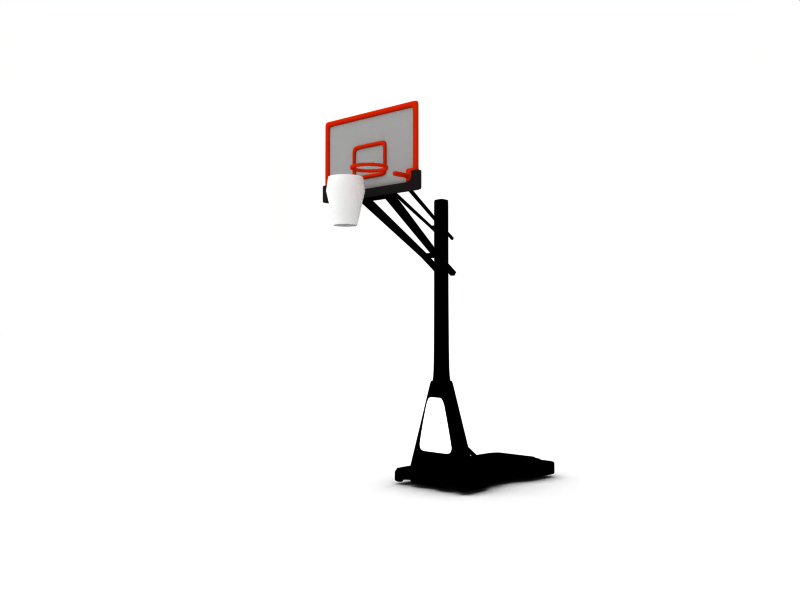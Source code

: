# Source: basket_ball_hoop_stand2.blend  (saved by Blender 2.78.0; exported with 4.5.12 LTS)
import bpy
from mathutils import Matrix  # noqa: F401  (used for matrix-valued properties, if any)

bpy.ops.wm.read_factory_settings(use_empty=True)
scene = bpy.context.scene
scene.name = 'modeling'

# ---- collections
col_collection_1 = bpy.data.collections.new('Collection 1'); scene.collection.children.link(col_collection_1)

# ---- materials (node trees are filled in below, after node groups)
mat_material_008 = bpy.data.materials.new('Material.008')
mat_material_008.alpha_threshold = 0.0
mat_material_008.diffuse_color = (0.0, 0.0, 0.0, 1.0)
mat_material_008.roughness = 0.5
mat_material_008.specular_intensity = 1.285
mat_material_008.line_color = (0.0, 0.0, 0.0, 1.0)
mat_material_010 = bpy.data.materials.new('Material.010')
mat_material_010.alpha_threshold = 0.0
mat_material_010.diffuse_color = (0.0, 0.0, 0.0, 1.0)
mat_material_010.roughness = 0.5
mat_material_010.specular_intensity = 1.023
mat_material_010.line_color = (0.0, 0.0, 0.0, 1.0)
mat_material_011 = bpy.data.materials.new('Material.011')
mat_material_011.alpha_threshold = 0.0
mat_material_011.diffuse_color = (1.0, 1.0, 1.0, 1.0)
mat_material_011.roughness = 0.5
mat_material_011.specular_intensity = 0.7562
mat_material_011.line_color = (0.0, 0.0, 0.0, 1.0)
mat_material_009 = bpy.data.materials.new('Material.009')
mat_material_009.alpha_threshold = 0.0
mat_material_009.roughness = 0.5
mat_material_009.specular_intensity = 0.0
mat_material_005 = bpy.data.materials.new('Material.005')
mat_material_005.alpha_threshold = 0.0
mat_material_005.roughness = 0.5
mat_material_005.line_color = (0.0, 0.0, 0.0, 1.0)
mat_material_014 = bpy.data.materials.new('Material.014')
mat_material_014.alpha_threshold = 0.0
mat_material_014.diffuse_color = (0.507, 0.507, 0.507, 1.0)
mat_material_014.roughness = 0.5
mat_material_014.specular_intensity = 2.0
mat_material_014.line_color = (0.0, 0.0, 0.0, 0.3522)
mat_oldbrass = bpy.data.materials.new('oldbrass')
mat_oldbrass.alpha_threshold = 0.0
mat_oldbrass.preview_render_type = 'SHADERBALL'
mat_oldbrass.diffuse_color = (0.6505, 0.1059, 0.0163, 1.0)
mat_oldbrass.specular_color = (0.8948, 0.8948, 0.787)
mat_oldbrass.roughness = 0.5
mat_oldbrass.specular_intensity = 0.7875
mat_oldbrass.line_color = (0.0, 0.0, 0.0, 1.0)
mat_material_002 = bpy.data.materials.new('Material.002')
mat_material_002.alpha_threshold = 0.0
mat_material_002.diffuse_color = (1.0, 1.0, 1.0, 1.0)
mat_material_002.roughness = 0.5
mat_material_002.line_color = (0.0, 0.0, 0.0, 1.0)
mat_material_012 = bpy.data.materials.new('Material.012')
mat_material_012.alpha_threshold = 0.0
mat_material_012.diffuse_color = (0.09153, 0.08319, 0.08319, 1.0)
mat_material_012.roughness = 0.5
mat_material_012.specular_intensity = 1.138
mat_material_012.line_color = (0.0, 0.0, 0.0, 1.0)

# ---- material node trees

# ---- world
world_world_001 = bpy.data.worlds.new('World.001'); scene.world = world_world_001
world_world_001.color = (1.0, 1.0, 1.0)
world_world_001.use_sun_shadow = False
world_world_001.sun_shadow_jitter_overblur = 0.0
world_world_001.cycles.sampling_method = 'NONE'
world_world_001.cycles.sample_map_resolution = 256
world_world_001.light_settings.distance = 5.0

# ---- cameras
cam_camera_003 = bpy.data.cameras.new('Camera.003')
cam_camera_003.passepartout_alpha = 0.4544
cam_camera_003.clip_end = 100.0
cam_camera_003.lens = 35.0
cam_camera_003.sensor_width = 32.0
cam_camera_003.sensor_height = 18.0
cam_camera_003.show_safe_areas = True
cam_camera_003.dof.focus_distance = 0.0
cam_camera_003.dof.aperture_fstop = 128.0

# ---- lights
light_lamp_003 = bpy.data.lights.new('Lamp.003', 'SUN')
light_lamp_003.transmission_factor = 0.0
light_lamp_003.angle = 1.571
light_lamp_003.energy = 1.0
light_lamp_003.shadow_buffer_clip_start = 0.5
light_lamp_003.shadow_soft_size = 1.0
light_lamp_003.shadow_cascade_max_distance = 1000.0
light_lamp_003.cycles.use_multiple_importance_sampling = False
light_lamp_001 = bpy.data.lights.new('Lamp.001', 'SUN')
light_lamp_001.transmission_factor = 0.0
light_lamp_001.angle = 1.571
light_lamp_001.energy = 0.5
light_lamp_001.shadow_buffer_clip_start = 0.5
light_lamp_001.shadow_soft_size = 1.0
light_lamp_001.shadow_cascade_max_distance = 1000.0
light_lamp_001.cycles.use_multiple_importance_sampling = False

# ---- meshes
me_cube_032 = bpy.data.meshes.new('Cube.032')
me_cube_032.from_pydata([(1.0, 1.0, -1.0), (1.0, -1.0, -1.0), (-1.0, -1.0, -1.0), (-1.0, 1.0, -1.0), (1.0, 1.0, 1.605), (1.0, -1.0, 1.605), (-1.0, -1.0, 1.605), (-1.0, 1.0, 1.605), (1.0, -1.0, -0.95), (1.0, 1.0, -0.95), (-1.0, -1.0, -0.95), (-1.0, 1.0, -0.95), (1.0, -1.0, 1.498), (1.0, 1.0, 1.498), (-1.0, -1.0, 1.498), (-1.0, 1.0, 1.498)], [], [(0, 1, 2, 3), (4, 7, 6, 5), (0, 9, 8, 1), (1, 8, 10, 2), (2, 10, 11, 3), (9, 0, 3, 11), (9, 13, 12, 8), (13, 4, 5, 12), (8, 12, 14, 10), (12, 5, 6, 14), (10, 14, 15, 11), (14, 6, 7, 15), (4, 13, 15, 7), (13, 9, 11, 15)])
me_cube_032.materials.append(mat_material_008)
me_cube_032.use_remesh_preserve_volume = False
me_cube_032.use_remesh_preserve_attributes = False
me_cube_032.use_mirror_vertex_groups = False
me_cube_032.update()
me_cube_030 = bpy.data.meshes.new('Cube.030')
me_cube_030.from_pydata([(-12.66, 1.0, -1.926), (-12.66, -1.0, -1.926), (-15.07, -1.543, -1.926), (-15.07, 1.543, -1.926), (-21.24, 1.0, 0.9389), (-21.24, -1.0, 0.9389), (-26.36, -1.0, 0.9389), (-26.36, 1.0, 0.9389), (-0.08916, 1.0, -1.926), (-0.08916, -1.0, -1.926), (-2.603, -1.0, -1.926), (-2.603, 1.0, -1.926), (11.27, 1.0, 0.9389), (11.27, -1.0, 0.9389), (5.905, -1.0, 0.9389), (5.905, 1.0, 0.9389), (-21.24, -1.0, 0.8589), (-21.24, 1.0, 0.8589), (-26.36, -1.0, 0.8589), (-26.36, 1.0, 0.8589), (11.27, -1.0, 0.8587), (11.27, 1.0, 0.8587), (5.905, -1.0, 0.8587), (5.905, 1.0, 0.8587), (0.9071, -1.0, -1.44), (0.9071, 1.0, -1.44), (-1.624, -1.0, -1.44), (-1.624, 1.0, -1.44), (-13.61, -1.0, -1.44), (-13.61, 1.0, -1.44), (-16.02, -1.543, -1.44), (-16.02, 1.543, -1.44), (0.8974, -1.0, -1.402), (0.8974, 1.0, -1.402), (-1.609, -1.0, -1.402), (-1.609, 1.0, -1.402), (-13.67, -1.0, -1.403), (-13.67, 1.0, -1.403), (-16.06, -1.543, -1.403), (-16.06, 1.543, -1.403)], [], [(0, 1, 2, 3), (4, 7, 6, 5), (8, 9, 10, 11), (12, 15, 14, 13), (16, 5, 6, 18), (18, 6, 7, 19), (4, 17, 19, 7), (21, 12, 13, 20), (20, 13, 14, 22), (12, 21, 23, 15), (4, 15, 23, 17), (16, 17, 23, 22), (5, 16, 22, 14), (4, 5, 14, 15), (8, 25, 24, 9), (9, 24, 26, 10), (10, 26, 27, 11), (25, 8, 11, 27), (0, 29, 28, 1), (1, 28, 30, 2), (2, 30, 31, 3), (29, 0, 3, 31), (25, 33, 32, 24), (33, 21, 20, 32), (24, 32, 34, 26), (32, 20, 22, 34), (34, 22, 23, 35), (21, 33, 35, 23), (33, 25, 27, 35), (37, 17, 16, 36), (28, 36, 38, 30), (36, 16, 18, 38), (30, 38, 39, 31), (38, 18, 19, 39), (17, 37, 39, 19), (37, 29, 31, 39), (27, 29, 37, 35), (34, 35, 37, 36), (26, 28, 29, 27), (26, 34, 36, 28)])
me_cube_030.materials.append(mat_material_008)
me_cube_030.use_remesh_preserve_volume = False
me_cube_030.use_remesh_preserve_attributes = False
me_cube_030.use_mirror_vertex_groups = False
me_cube_030.update()
me_cube_029 = bpy.data.meshes.new('Cube.029')
me_cube_029.from_pydata([(1.0, 1.0, -1.0), (1.0, -1.0, -1.0), (-1.0, -1.0, -1.0), (-1.0, 1.0, -1.0), (1.0, 1.0, 1.0), (1.0, -1.0, 1.0), (-1.0, -1.0, 1.0), (-1.0, 1.0, 1.0)], [], [(0, 1, 2, 3), (4, 7, 6, 5), (0, 4, 5, 1), (1, 5, 6, 2), (2, 6, 7, 3), (4, 0, 3, 7)])
me_cube_029.use_remesh_preserve_volume = False
me_cube_029.use_remesh_preserve_attributes = False
me_cube_029.use_mirror_vertex_groups = False
me_cube_029.update()
me_cube_026 = bpy.data.meshes.new('Cube.026')
me_cube_026.from_pydata([(1.0, 1.0, -1.0), (1.0, -1.0, -1.0), (-1.0, -1.0, -1.0), (-1.0, 1.0, -1.0), (1.0, 1.0, 1.0), (1.0, -1.0, 1.0), (-1.0, -1.0, 1.0), (-1.0, 1.0, 1.0)], [], [(0, 1, 2, 3), (4, 7, 6, 5), (0, 4, 5, 1), (1, 5, 6, 2), (2, 6, 7, 3), (4, 0, 3, 7)])
me_cube_026.use_remesh_preserve_volume = False
me_cube_026.use_remesh_preserve_attributes = False
me_cube_026.use_mirror_vertex_groups = False
me_cube_026.update()
me_cube_024 = bpy.data.meshes.new('Cube.024')
me_cube_024.from_pydata([(-0.9497, 1.0, -1.959), (-0.9497, -1.0, -1.959), (-3.776, -1.0, -1.959), (-3.776, 1.0, -1.959), (4.88, 1.0, 1.0), (4.88, -1.0, 1.0), (-0.4199, -1.0, 1.0), (-0.4199, 1.0, 1.0), (-9.419, 1.0, -1.959), (-9.419, -1.0, -1.959), (-12.16, -1.0, -1.959), (-12.16, 1.0, -1.959), (-12.81, 1.0, 1.0), (-12.81, -1.0, 1.0), (-17.93, -1.0, 1.0), (-17.93, 1.0, 1.0), (4.88, -1.0, 0.77), (4.88, 1.0, 0.77), (-0.4199, -1.0, 0.77), (-0.4199, 1.0, 0.77), (-12.81, -1.0, 0.769), (-12.81, 1.0, 0.769), (-17.93, -1.0, 0.769), (-17.93, 1.0, 0.769), (-0.9341, -1.0, -1.279), (-0.9341, -1.0, -1.213), (-0.9341, 1.0, -1.279), (-0.9341, 1.0, -1.213), (-3.769, -1.0, -1.279), (-3.769, -1.0, -1.213), (-3.769, 1.0, -1.279), (-3.769, 1.0, -1.213), (-9.427, -1.0, -1.214), (-9.427, -1.0, -1.279), (-9.427, 1.0, -1.214), (-9.427, 1.0, -1.279), (-12.18, -1.0, -1.214), (-12.18, -1.0, -1.279), (-12.18, 1.0, -1.214), (-12.18, 1.0, -1.279), (-8.292, 1.0, 0.769), (-8.292, -1.0, 0.769), (-8.292, 1.0, 1.0), (-8.292, -1.0, 1.0), (-4.939, -1.0, 0.77), (-4.939, 1.0, 0.77), (-4.939, 1.0, 1.0), (-4.939, -1.0, 1.0), (-0.9524, -1.0, -1.476), (-0.9524, 1.0, -1.476), (-3.778, -1.0, -1.476), (-3.778, 1.0, -1.476), (-9.413, -1.0, -1.479), (-9.413, 1.0, -1.479), (-12.15, -1.0, -1.479), (-12.15, 1.0, -1.479)], [], [(0, 1, 2, 3), (4, 7, 6, 5), (8, 9, 10, 11), (12, 15, 14, 13), (17, 4, 5, 16), (16, 5, 6, 18), (4, 17, 19, 7), (20, 13, 14, 22), (22, 14, 15, 23), (12, 21, 23, 15), (26, 27, 25, 24), (27, 17, 16, 25), (24, 25, 29, 28), (25, 16, 18, 29), (29, 18, 19, 31), (17, 27, 31, 19), (27, 26, 30, 31), (34, 21, 20, 32), (33, 32, 36, 37), (32, 20, 22, 36), (37, 36, 38, 39), (36, 22, 23, 38), (21, 34, 38, 23), (34, 35, 39, 38), (20, 21, 40, 41), (21, 12, 42, 40), (13, 20, 41, 43), (19, 18, 44, 45), (7, 19, 45, 46), (18, 6, 47, 44), (12, 13, 43, 42), (6, 7, 46, 47), (40, 42, 46, 45), (40, 45, 44, 41), (41, 44, 47, 43), (30, 35, 34, 31), (29, 31, 34, 32), (28, 29, 32, 33), (28, 33, 35, 30), (0, 49, 48, 1), (49, 26, 24, 48), (1, 48, 50, 2), (48, 24, 28, 50), (2, 50, 51, 3), (50, 28, 30, 51), (26, 49, 51, 30), (49, 0, 3, 51), (8, 53, 52, 9), (53, 35, 33, 52), (9, 52, 54, 10), (52, 33, 37, 54), (10, 54, 55, 11), (54, 37, 39, 55), (35, 53, 55, 39), (53, 8, 11, 55)])
me_cube_024.materials.append(mat_material_008)
me_cube_024.use_remesh_preserve_volume = False
me_cube_024.use_remesh_preserve_attributes = False
me_cube_024.use_mirror_vertex_groups = False
me_cube_024.update()
me_cube_011 = bpy.data.meshes.new('Cube.011')
me_cube_011.from_pydata([(2.618, 0.8034, -2.119), (2.618, -0.8034, -2.119), (-2.51, -0.8034, -2.119), (-2.51, 0.8034, -2.119), (0.6185, 0.8034, -0.3813), (0.6185, -0.8034, -0.3813), (-0.5109, -0.8034, -0.3813), (-0.5109, 0.8034, -0.3813), (2.16, -0.8034, -2.119), (-2.053, -0.8034, -2.119), (2.16, 0.8034, -2.119), (-2.053, 0.8034, -2.119), (0.5177, -0.8034, -0.3813), (-0.4101, -0.8034, -0.3813), (0.5177, 0.8034, -0.3813), (-0.4101, 0.8034, -0.3813), (-0.3204, -0.558, -0.3813), (-0.3204, 0.558, -0.3813), (0.428, -0.558, -0.3813), (0.428, 0.558, -0.3813), (0.428, -0.558, 3.127), (-0.3204, -0.558, 3.127), (-0.3204, 0.558, 3.127), (0.428, 0.558, 3.127), (1.259, -0.8034, -2.119), (-1.152, -0.8034, -2.119), (1.259, 0.8034, -2.119), (-1.152, 0.8034, -2.119), (0.3193, -0.8034, -0.3813), (-0.2117, -0.8034, -0.3813), (0.3193, 0.8034, -0.3813), (-0.2117, 0.8034, -0.3813), (-0.1604, 0.558, -0.3813), (0.268, 0.558, -0.3813), (-0.1604, -0.558, -0.3813), (0.268, -0.558, -0.3813), (0.268, -0.558, 3.127), (-0.1604, -0.558, 3.127), (-0.1604, 0.558, 3.127), (0.268, 0.558, 3.127), (2.618, 0.4572, -2.119), (2.618, -0.4572, -2.119), (-2.51, -0.4572, -2.119), (-2.51, 0.4572, -2.119), (0.6185, 0.4572, -0.3813), (0.6185, -0.4572, -0.3813), (-0.5109, -0.4572, -0.3813), (-0.5109, 0.4572, -0.3813), (2.16, -0.4572, -2.119), (2.16, 0.4572, -2.119), (-2.053, -0.4572, -2.119), (-2.053, 0.4572, -2.119), (0.5177, -0.4572, -0.3813), (0.5177, 0.4572, -0.3813), (-0.4101, -0.4572, -0.3813), (-0.4101, 0.4572, -0.3813), (-0.3204, -0.3176, -0.3813), (-0.3204, 0.3176, -0.3813), (0.428, -0.3176, -0.3813), (0.428, 0.3176, -0.3813), (0.428, -0.3176, 3.127), (0.428, 0.3176, 3.127), (-0.3204, -0.3176, 3.127), (-0.3204, 0.3176, 3.127), (1.259, -0.4572, -2.119), (1.259, 0.4572, -2.119), (-1.152, 0.4572, -2.119), (-1.152, -0.4572, -2.119), (0.268, -0.3176, 3.127), (0.268, 0.3176, 3.127), (-0.1604, -0.3176, 3.127), (-0.1604, 0.3176, 3.127), (0.6684, -0.8034, -0.4247), (0.6684, 0.8034, -0.4247), (-0.5608, -0.8034, -0.4247), (-0.5608, 0.8034, -0.4247), (0.5588, -0.8034, -0.4247), (-0.4512, -0.8034, -0.4247), (0.5588, 0.8034, -0.4247), (-0.4512, 0.8034, -0.4247), (0.3428, -0.8034, -0.4247), (-0.2352, -0.8034, -0.4247), (0.3428, 0.8034, -0.4247), (-0.2352, 0.8034, -0.4247), (0.6684, 0.4572, -0.4247), (0.6684, -0.4572, -0.4247), (-0.5608, -0.4572, -0.4247), (-0.5608, 0.4572, -0.4247), (2.481, -0.8034, -2.0), (2.481, 0.8034, -2.0), (-2.373, -0.8034, -2.0), (-2.373, 0.8034, -2.0), (2.048, -0.8034, -2.0), (-1.94, -0.8034, -2.0), (2.048, 0.8034, -2.0), (-1.94, 0.8034, -2.0), (1.195, -0.8034, -2.0), (-1.087, -0.8034, -2.0), (1.195, 0.8034, -2.0), (-1.087, 0.8034, -2.0), (2.481, 0.4572, -2.0), (2.481, -0.4572, -2.0), (-2.373, -0.4572, -2.0), (-2.373, 0.4572, -2.0), (0.428, -0.558, 3.056), (-0.3204, -0.558, 3.056), (-0.3204, 0.558, 3.056), (0.428, 0.558, 3.056), (-0.1604, -0.558, 3.056), (0.268, -0.558, 3.056), (0.268, 0.558, 3.056), (-0.1604, 0.558, 3.056), (0.428, -0.3176, 3.056), (0.428, 0.3176, 3.056), (-0.3204, 0.3176, 3.056), (-0.3204, -0.3176, 3.056), (-1.94, -1.1, -2.0), (-1.087, -1.1, -2.0), (1.195, -1.1, -2.0), (2.048, -1.1, -2.0), (-0.4512, -1.1, -0.4247), (0.5588, -1.1, -0.4247), (-0.2352, -1.1, -0.4247), (0.3428, -1.1, -0.4247)], [], [(14, 30, 33, 19), (30, 31, 32, 33), (31, 15, 17, 32), (13, 29, 34, 16), (29, 28, 35, 34), (28, 12, 18, 35), (0, 40, 49, 10), (40, 41, 48, 49), (41, 1, 8, 48), (2, 42, 50, 9), (42, 43, 51, 50), (43, 3, 11, 51), (14, 53, 44, 4), (53, 52, 45, 44), (52, 12, 5, 45), (7, 47, 55, 15), (47, 46, 54, 55), (46, 6, 13, 54), (15, 55, 57, 17), (55, 54, 56, 57), (54, 13, 16, 56), (12, 52, 58, 18), (52, 53, 59, 58), (53, 14, 19, 59), (24, 64, 48, 8), (64, 65, 49, 48), (65, 26, 10, 49), (25, 67, 64, 24), (67, 66, 65, 64), (66, 27, 26, 65), (9, 50, 67, 25), (50, 51, 66, 67), (51, 11, 27, 66), (39, 69, 61, 23), (69, 68, 60, 61), (68, 36, 20, 60), (38, 71, 69, 39), (71, 70, 68, 69), (70, 37, 36, 68), (22, 63, 71, 38), (63, 62, 70, 71), (62, 21, 37, 70), (12, 76, 72, 5), (6, 74, 77, 13), (78, 14, 4, 73), (75, 7, 15, 79), (28, 80, 76, 12), (29, 81, 80, 28), (13, 77, 81, 29), (82, 30, 14, 78), (83, 31, 30, 82), (79, 15, 31, 83), (44, 84, 73, 4), (45, 85, 84, 44), (5, 72, 85, 45), (46, 86, 74, 6), (47, 87, 86, 46), (7, 75, 87, 47), (76, 92, 88, 72), (92, 8, 1, 88), (74, 90, 93, 77), (90, 2, 9, 93), (89, 0, 10, 94), (94, 78, 73, 89), (3, 91, 95, 11), (91, 75, 79, 95), (96, 24, 8, 92), (97, 25, 24, 96), (93, 9, 25, 97), (26, 98, 94, 10), (98, 82, 78, 94), (27, 99, 98, 26), (99, 83, 82, 98), (11, 95, 99, 27), (95, 79, 83, 99), (84, 100, 89, 73), (0, 89, 100, 40), (85, 101, 100, 84), (101, 41, 40, 100), (72, 88, 101, 85), (88, 1, 41, 101), (86, 102, 90, 74), (102, 42, 2, 90), (87, 103, 102, 86), (103, 43, 42, 102), (75, 91, 103, 87), (91, 3, 43, 103), (34, 108, 105, 16), (108, 37, 21, 105), (35, 109, 108, 34), (109, 36, 37, 108), (18, 104, 109, 35), (104, 20, 36, 109), (33, 110, 107, 19), (110, 39, 23, 107), (32, 111, 110, 33), (111, 38, 39, 110), (17, 106, 111, 32), (106, 22, 38, 111), (58, 112, 104, 18), (112, 60, 20, 104), (59, 113, 112, 58), (113, 61, 60, 112), (19, 107, 113, 59), (107, 23, 61, 113), (57, 114, 106, 17), (114, 63, 22, 106), (56, 115, 114, 57), (115, 62, 63, 114), (16, 105, 115, 56), (105, 21, 62, 115), (93, 97, 117, 116), (97, 96, 118, 117), (96, 92, 119, 118), (77, 93, 116, 120), (92, 76, 121, 119), (81, 77, 120, 122), (80, 81, 122, 123), (76, 80, 123, 121), (120, 116, 117, 122), (122, 117, 118, 123), (123, 118, 119, 121)])
me_cube_011.polygons.foreach_set('material_index', [0, 0, 0, 0, 0, 0, 0, 0, 0, 0, 0, 0, 0, 0, 0, 0, 0, 0, 0, 0, 0, 0, 0, 0, 0, 0, 0, 0, 0, 0, 0, 0, 0, 0, 0, 0, 0, 0, 0, 0, 0, 0, 0, 0, 0, 0, 0, 0, 0, 0, 0, 0, 0, 0, 0, 0, 0, 0, 0, 0, 0, 0, 0, 0, 0, 0, 0, 0, 0, 0, 0, 0, 0, 0, 0, 0, 0, 0, 0, 0, 0, 0, 0, 0, 0, 0, 0, 0, 0, 0, 0, 0, 0, 0, 0, 0, 0, 0, 0, 0, 0, 0, 0, 0, 0, 0, 0, 0, 0, 0, 0, 0, 0, 0, 0, 0, 0, 0, 0, 1, 1, 1])
me_cube_011.materials.append(mat_material_010)
me_cube_011.materials.append(mat_material_011)
me_cube_011.use_remesh_preserve_volume = False
me_cube_011.use_remesh_preserve_attributes = False
me_cube_011.use_mirror_vertex_groups = False
me_cube_011.update()
me_cylinder = bpy.data.meshes.new('Cylinder')
me_cylinder.from_pydata([(0.7916, 0.7916, 0.2196), (0.9309, 0.622, 0.2196), (1.034, 0.4284, 0.2196), (1.098, 0.2184, 0.2196), (1.12, 5.568e-08, 0.2196), (1.098, -0.2184, 0.2196), (1.034, -0.4284, 0.2196), (0.9309, -0.622, 0.2196), (0.7916, -0.7916, 0.2196), (0.622, -0.9309, 0.2196), (0.4284, -1.034, 0.2196), (0.2184, -1.098, 0.2196), (-4.088e-07, -1.12, 0.2196), (-0.2184, -1.098, 0.2196), (-0.4284, -1.034, 0.2196), (-0.622, -0.9309, 0.2196), (-0.7916, -0.7916, 0.2196), (-0.9309, -0.622, 0.2196), (-1.034, -0.4284, 0.2196), (-1.098, -0.2184, 0.2196), (-1.12, 1.052e-06, 0.2196), (-1.098, 0.2184, 0.2196), (-1.034, 0.4284, 0.2196), (-0.9309, 0.622, 0.2196), (-0.7916, 0.7916, 0.2196), (-0.622, 0.9309, 0.2196), (-0.4284, 1.034, 0.2196), (-0.2184, 1.098, 0.2196), (1.753e-06, 1.12, 0.2196), (0.2184, 1.098, 0.2196), (0.4284, 1.034, 0.2196), (0.622, 0.9309, 0.2196), (0.7071, 0.7071, 1.0), (0.8315, 0.5556, 1.0), (0.9239, 0.3827, 1.0), (0.9808, 0.1951, 1.0), (1.0, -2.245e-06, 1.0), (0.9808, -0.1951, 1.0), (0.9239, -0.3827, 1.0), (0.8315, -0.5556, 1.0), (0.7071, -0.7071, 1.0), (0.5556, -0.8315, 1.0), (0.3827, -0.9239, 1.0), (0.1951, -0.9808, 1.0), (9.298e-07, -1.0, 1.0), (-0.1951, -0.9808, 1.0), (-0.3827, -0.9239, 1.0), (-0.5556, -0.8315, 1.0), (-0.7071, -0.7071, 1.0), (-0.8315, -0.5556, 1.0), (-0.9239, -0.3827, 1.0), (-0.9808, -0.1951, 1.0), (-1.0, -4.105e-06, 1.0), (-0.9808, 0.1951, 1.0), (-0.9239, 0.3827, 1.0), (-0.8315, 0.5556, 1.0), (-0.7071, 0.7071, 1.0), (-0.5556, 0.8315, 1.0), (-0.3827, 0.9239, 1.0), (-0.1951, 0.9808, 1.0), (-7.28e-06, 1.0, 1.0), (0.1951, 0.9808, 1.0), (0.3827, 0.9239, 1.0), (0.5556, 0.8315, 1.0), (0.5704, 0.5704, -1.13), (0.6707, 0.4481, -1.13), (0.7452, 0.3087, -1.13), (0.7911, 0.1574, -1.13), (0.8066, 1.184e-07, -1.13), (0.7911, -0.1574, -1.13), (0.7452, -0.3087, -1.13), (0.6707, -0.4481, -1.13), (0.5704, -0.5704, -1.13), (0.4481, -0.6707, -1.13), (0.3087, -0.7452, -1.13), (0.1574, -0.7911, -1.13), (-2.1e-07, -0.8066, -1.13), (-0.1574, -0.7911, -1.13), (-0.3087, -0.7452, -1.13), (-0.4481, -0.6707, -1.13), (-0.5704, -0.5704, -1.13), (-0.6707, -0.4481, -1.13), (-0.7452, -0.3087, -1.13), (-0.7911, -0.1574, -1.13), (-0.8066, 8.364e-07, -1.13), (-0.7911, 0.1574, -1.13), (-0.7452, 0.3087, -1.13), (-0.6707, 0.4481, -1.13), (-0.5704, 0.5704, -1.13), (-0.4481, 0.6707, -1.13), (-0.3087, 0.7452, -1.13), (-0.1574, 0.7911, -1.13), (1.348e-06, 0.8066, -1.13), (0.1574, 0.7911, -1.13), (0.3087, 0.7452, -1.13), (0.4481, 0.6707, -1.13), (0.4714, 0.4714, -1.748), (0.5543, 0.3704, -1.748), (0.6159, 0.2551, -1.748), (0.6538, 0.1301, -1.748), (0.6667, 1.304e-07, -1.748), (0.6538, -0.1301, -1.748), (0.6159, -0.2551, -1.748), (0.5543, -0.3704, -1.748), (0.4714, -0.4714, -1.748), (0.3704, -0.5543, -1.748), (0.2551, -0.6159, -1.748), (0.1301, -0.6538, -1.748), (-1.219e-07, -0.6667, -1.748), (-0.1301, -0.6538, -1.748), (-0.2551, -0.6159, -1.748), (-0.3704, -0.5543, -1.748), (-0.4714, -0.4714, -1.748), (-0.5543, -0.3704, -1.748), (-0.6159, -0.2551, -1.748), (-0.6538, -0.1301, -1.748), (-0.6667, 7.238e-07, -1.748), (-0.6538, 0.1301, -1.748), (-0.6159, 0.2551, -1.748), (-0.5543, 0.3704, -1.748), (-0.4714, 0.4714, -1.748), (-0.3704, 0.5543, -1.748), (-0.2551, 0.6159, -1.748), (-0.1301, 0.6538, -1.748), (1.166e-06, 0.6667, -1.748), (0.1301, 0.6538, -1.748), (0.2551, 0.6159, -1.748), (0.3704, 0.5543, -1.748)], [], [(0, 32, 33, 1), (1, 33, 34, 2), (2, 34, 35, 3), (3, 35, 36, 4), (4, 36, 37, 5), (5, 37, 38, 6), (6, 38, 39, 7), (7, 39, 40, 8), (8, 40, 41, 9), (9, 41, 42, 10), (10, 42, 43, 11), (11, 43, 44, 12), (12, 44, 45, 13), (13, 45, 46, 14), (14, 46, 47, 15), (15, 47, 48, 16), (16, 48, 49, 17), (17, 49, 50, 18), (18, 50, 51, 19), (19, 51, 52, 20), (20, 52, 53, 21), (21, 53, 54, 22), (22, 54, 55, 23), (23, 55, 56, 24), (24, 56, 57, 25), (25, 57, 58, 26), (26, 58, 59, 27), (27, 59, 60, 28), (28, 60, 61, 29), (29, 61, 62, 30), (30, 62, 63, 31), (32, 0, 31, 63), (0, 1, 65, 64), (1, 2, 66, 65), (2, 3, 67, 66), (3, 4, 68, 67), (4, 5, 69, 68), (5, 6, 70, 69), (6, 7, 71, 70), (7, 8, 72, 71), (8, 9, 73, 72), (9, 10, 74, 73), (10, 11, 75, 74), (11, 12, 76, 75), (12, 13, 77, 76), (13, 14, 78, 77), (14, 15, 79, 78), (15, 16, 80, 79), (16, 17, 81, 80), (17, 18, 82, 81), (18, 19, 83, 82), (19, 20, 84, 83), (20, 21, 85, 84), (21, 22, 86, 85), (22, 23, 87, 86), (23, 24, 88, 87), (24, 25, 89, 88), (25, 26, 90, 89), (26, 27, 91, 90), (27, 28, 92, 91), (28, 29, 93, 92), (29, 30, 94, 93), (30, 31, 95, 94), (31, 0, 64, 95), (64, 65, 97, 96), (65, 66, 98, 97), (66, 67, 99, 98), (67, 68, 100, 99), (68, 69, 101, 100), (69, 70, 102, 101), (70, 71, 103, 102), (71, 72, 104, 103), (72, 73, 105, 104), (73, 74, 106, 105), (74, 75, 107, 106), (75, 76, 108, 107), (76, 77, 109, 108), (77, 78, 110, 109), (78, 79, 111, 110), (79, 80, 112, 111), (80, 81, 113, 112), (81, 82, 114, 113), (82, 83, 115, 114), (83, 84, 116, 115), (84, 85, 117, 116), (85, 86, 118, 117), (86, 87, 119, 118), (87, 88, 120, 119), (88, 89, 121, 120), (89, 90, 122, 121), (90, 91, 123, 122), (91, 92, 124, 123), (92, 93, 125, 124), (93, 94, 126, 125), (94, 95, 127, 126), (95, 64, 96, 127)])
me_cylinder.polygons.foreach_set('use_smooth', [True] * 96)
_uv = me_cylinder.uv_layers.new(name='UVMap')
_uv.uv.foreach_set('vector', [0.2772, 0.3613, 0.2541, 0.4815, 0.2209, 0.4741, 0.2471, 0.3551, 0.2471, 0.3551, 0.2209, 0.4741, 0.1882, 0.4662, 0.217, 0.348, 0.217, 0.348, 0.1882, 0.4662, 0.1559, 0.4577, 0.1869, 0.3402, 0.1869, 0.3402, 0.1559, 0.4577, 0.1241, 0.4488, 0.1567, 0.3316, 0.1567, 0.3316, 0.1241, 0.4488, 0.09266, 0.4397, 0.1262, 0.3222, 0.1262, 0.3222, 0.09266, 0.4397, 0.06152, 0.4305, 0.09544, 0.3122, 0.09544, 0.3122, 0.06152, 0.4305, 0.03061, 0.4216, 0.0641, 0.3014, 0.0641, 0.3014, 0.03061, 0.4216, 7.072e-05, 0.4132, 0.03185, 0.2898, 0.9735, 0.2971, 0.9999, 0.4137, 0.9708, 0.4207, 0.9433, 0.3076, 0.9433, 0.3076, 0.9708, 0.4207, 0.9418, 0.4282, 0.9139, 0.3174, 0.9139, 0.3174, 0.9418, 0.4282, 0.9128, 0.4358, 0.885, 0.3265, 0.885, 0.3265, 0.9128, 0.4358, 0.8838, 0.4433, 0.8566, 0.335, 0.8566, 0.335, 0.8838, 0.4433, 0.8546, 0.4506, 0.8283, 0.3424, 0.8283, 0.3424, 0.8546, 0.4506, 0.8252, 0.4576, 0.8001, 0.3493, 0.8001, 0.3493, 0.8252, 0.4576, 0.7956, 0.4642, 0.772, 0.3556, 0.772, 0.3556, 0.7956, 0.4642, 0.7658, 0.4704, 0.744, 0.3613, 0.744, 0.3613, 0.7658, 0.4704, 0.7357, 0.4761, 0.7158, 0.3665, 0.7158, 0.3665, 0.7357, 0.4761, 0.7054, 0.4813, 0.6876, 0.371, 0.6876, 0.371, 0.7054, 0.4813, 0.6748, 0.4859, 0.6593, 0.3749, 0.6593, 0.3749, 0.6748, 0.4859, 0.644, 0.4899, 0.6308, 0.3781, 0.6308, 0.3781, 0.644, 0.4899, 0.613, 0.4933, 0.6021, 0.3807, 0.6021, 0.3807, 0.613, 0.4933, 0.5817, 0.496, 0.5733, 0.3827, 0.5733, 0.3827, 0.5817, 0.496, 0.5502, 0.4981, 0.5444, 0.3839, 0.5444, 0.3839, 0.5502, 0.4981, 0.5184, 0.4995, 0.5152, 0.3845, 0.5152, 0.3845, 0.5184, 0.4995, 0.4863, 0.5003, 0.4859, 0.3844, 0.4859, 0.3844, 0.4863, 0.5003, 0.454, 0.5003, 0.4564, 0.3835, 0.4564, 0.3835, 0.454, 0.5003, 0.4214, 0.4995, 0.4268, 0.3819, 0.4268, 0.3819, 0.4214, 0.4995, 0.3885, 0.498, 0.397, 0.3795, 0.397, 0.3795, 0.3885, 0.498, 0.3552, 0.4956, 0.3671, 0.3763, 0.3671, 0.3763, 0.3552, 0.4956, 0.3217, 0.4924, 0.3371, 0.3722, 0.3371, 0.3722, 0.3217, 0.4924, 0.2877, 0.4882, 0.3071, 0.3672, 0.2541, 0.4815, 0.2772, 0.3613, 0.3071, 0.3672, 0.2877, 0.4882, 0.2772, 0.3613, 0.2471, 0.3551, 0.2938, 0.1547, 0.3185, 0.1608, 0.2471, 0.3551, 0.217, 0.348, 0.2693, 0.148, 0.2938, 0.1547, 0.217, 0.348, 0.1869, 0.3402, 0.245, 0.1407, 0.2693, 0.148, 0.1869, 0.3402, 0.1567, 0.3316, 0.2209, 0.1327, 0.245, 0.1407, 0.1567, 0.3316, 0.1262, 0.3222, 0.1969, 0.1239, 0.2209, 0.1327, 0.1262, 0.3222, 0.09544, 0.3122, 0.1733, 0.1144, 0.1969, 0.1239, 0.09544, 0.3122, 0.0641, 0.3014, 0.1499, 0.104, 0.1733, 0.1144, 0.0641, 0.3014, 0.03185, 0.2898, 0.1269, 0.09298, 0.1499, 0.104, 0.9735, 0.2971, 0.9433, 0.3076, 0.8612, 0.1235, 0.8826, 0.1131, 0.9433, 0.3076, 0.9139, 0.3174, 0.8394, 0.1331, 0.8612, 0.1235, 0.9139, 0.3174, 0.885, 0.3265, 0.8174, 0.1418, 0.8394, 0.1331, 0.885, 0.3265, 0.8566, 0.335, 0.7951, 0.1497, 0.8174, 0.1418, 0.8566, 0.335, 0.8283, 0.3424, 0.7727, 0.1568, 0.7951, 0.1497, 0.8283, 0.3424, 0.8001, 0.3493, 0.7501, 0.1631, 0.7727, 0.1568, 0.8001, 0.3493, 0.772, 0.3556, 0.7272, 0.1687, 0.7501, 0.1631, 0.772, 0.3556, 0.744, 0.3613, 0.7043, 0.1736, 0.7272, 0.1687, 0.744, 0.3613, 0.7158, 0.3665, 0.6811, 0.1778, 0.7043, 0.1736, 0.7158, 0.3665, 0.6876, 0.371, 0.6578, 0.1813, 0.6811, 0.1778, 0.6876, 0.371, 0.6593, 0.3749, 0.6344, 0.1841, 0.6578, 0.1813, 0.6593, 0.3749, 0.6308, 0.3781, 0.6108, 0.1862, 0.6344, 0.1841, 0.6308, 0.3781, 0.6021, 0.3807, 0.587, 0.1877, 0.6108, 0.1862, 0.6021, 0.3807, 0.5733, 0.3827, 0.5631, 0.1885, 0.587, 0.1877, 0.5733, 0.3827, 0.5444, 0.3839, 0.5391, 0.1886, 0.5631, 0.1885, 0.5444, 0.3839, 0.5152, 0.3845, 0.515, 0.188, 0.5391, 0.1886, 0.5152, 0.3845, 0.4859, 0.3844, 0.4907, 0.1868, 0.515, 0.188, 0.4859, 0.3844, 0.4564, 0.3835, 0.4663, 0.185, 0.4907, 0.1868, 0.4564, 0.3835, 0.4268, 0.3819, 0.4418, 0.1825, 0.4663, 0.185, 0.4268, 0.3819, 0.397, 0.3795, 0.4172, 0.1793, 0.4418, 0.1825, 0.397, 0.3795, 0.3671, 0.3763, 0.3926, 0.1756, 0.4172, 0.1793, 0.3671, 0.3763, 0.3371, 0.3722, 0.3679, 0.1712, 0.3926, 0.1756, 0.3371, 0.3722, 0.3071, 0.3672, 0.3432, 0.1663, 0.3679, 0.1712, 0.3071, 0.3672, 0.2772, 0.3613, 0.3185, 0.1608, 0.3432, 0.1663, 0.3185, 0.1608, 0.2938, 0.1547, 0.3206, 0.05224, 0.343, 0.05718, 0.2938, 0.1547, 0.2693, 0.148, 0.2987, 0.04676, 0.3206, 0.05224, 0.2693, 0.148, 0.245, 0.1407, 0.2771, 0.04068, 0.2987, 0.04676, 0.245, 0.1407, 0.2209, 0.1327, 0.2559, 0.03398, 0.2771, 0.04068, 0.2209, 0.1327, 0.1969, 0.1239, 0.2352, 0.02661, 0.2559, 0.03398, 0.1969, 0.1239, 0.1733, 0.1144, 0.2149, 0.01853, 0.2352, 0.02661, 0.1733, 0.1144, 0.1499, 0.104, 0.195, 0.009699, 0.2149, 0.01853, 0.1499, 0.104, 0.1269, 0.09298, 0.1756, 7.072e-05, 0.195, 0.009699, 0.8826, 0.1131, 0.8612, 0.1235, 0.8198, 0.0367, 0.8377, 0.02779, 0.8612, 0.1235, 0.8394, 0.1331, 0.8016, 0.04486, 0.8198, 0.0367, 0.8394, 0.1331, 0.8174, 0.1418, 0.783, 0.05229, 0.8016, 0.04486, 0.8174, 0.1418, 0.7951, 0.1497, 0.7641, 0.05902, 0.783, 0.05229, 0.7951, 0.1497, 0.7727, 0.1568, 0.745, 0.06505, 0.7641, 0.05902, 0.7727, 0.1568, 0.7501, 0.1631, 0.7255, 0.0704, 0.745, 0.06505, 0.7501, 0.1631, 0.7272, 0.1687, 0.7058, 0.07507, 0.7255, 0.0704, 0.7272, 0.1687, 0.7043, 0.1736, 0.6859, 0.07909, 0.7058, 0.07507, 0.7043, 0.1736, 0.6811, 0.1778, 0.6657, 0.08244, 0.6859, 0.07909, 0.6811, 0.1778, 0.6578, 0.1813, 0.6454, 0.08514, 0.6657, 0.08244, 0.6578, 0.1813, 0.6344, 0.1841, 0.6248, 0.08719, 0.6454, 0.08514, 0.6344, 0.1841, 0.6108, 0.1862, 0.6041, 0.08859, 0.6248, 0.08719, 0.6108, 0.1862, 0.587, 0.1877, 0.5833, 0.08934, 0.6041, 0.08859, 0.587, 0.1877, 0.5631, 0.1885, 0.5623, 0.08945, 0.5833, 0.08934, 0.5631, 0.1885, 0.5391, 0.1886, 0.5411, 0.0889, 0.5623, 0.08945, 0.5391, 0.1886, 0.515, 0.188, 0.5197, 0.08772, 0.5411, 0.0889, 0.515, 0.188, 0.4907, 0.1868, 0.4982, 0.08588, 0.5197, 0.08772, 0.4907, 0.1868, 0.4663, 0.185, 0.4766, 0.0834, 0.4982, 0.08588, 0.4663, 0.185, 0.4418, 0.1825, 0.4548, 0.08028, 0.4766, 0.0834, 0.4418, 0.1825, 0.4172, 0.1793, 0.4328, 0.07653, 0.4548, 0.08028, 0.4172, 0.1793, 0.3926, 0.1756, 0.4107, 0.07216, 0.4328, 0.07653, 0.3926, 0.1756, 0.3679, 0.1712, 0.3883, 0.06719, 0.4107, 0.07216, 0.3679, 0.1712, 0.3432, 0.1663, 0.3658, 0.06163, 0.3883, 0.06719, 0.3432, 0.1663, 0.3185, 0.1608, 0.343, 0.05718, 0.3658, 0.06163])
me_cylinder.materials.append(mat_material_009)
me_cylinder.use_remesh_preserve_volume = False
me_cylinder.use_remesh_preserve_attributes = False
me_cylinder.use_mirror_vertex_groups = False
me_cylinder.update()
me_cube_006 = bpy.data.meshes.new('Cube.006')
me_cube_006.from_pydata([(1.0, 1.0, -1.0), (1.0, -1.0, -1.0), (-1.0, -1.0, -1.0), (-1.0, 1.0, -1.0), (1.0, 1.0, 1.605), (1.0, -1.0, 1.605), (-1.0, -1.0, 1.605), (-1.0, 1.0, 1.605), (1.0, -1.0, -0.95), (1.0, 1.0, -0.95), (-1.0, -1.0, -0.95), (-1.0, 1.0, -0.95), (1.0, -1.0, 1.498), (1.0, 1.0, 1.498), (-1.0, -1.0, 1.498), (-1.0, 1.0, 1.498)], [], [(0, 1, 2, 3), (4, 7, 6, 5), (0, 9, 8, 1), (1, 8, 10, 2), (2, 10, 11, 3), (9, 0, 3, 11), (9, 13, 12, 8), (13, 4, 5, 12), (8, 12, 14, 10), (12, 5, 6, 14), (10, 14, 15, 11), (14, 6, 7, 15), (4, 13, 15, 7), (13, 9, 11, 15)])
me_cube_006.materials.append(mat_material_008)
me_cube_006.use_remesh_preserve_volume = False
me_cube_006.use_remesh_preserve_attributes = False
me_cube_006.use_mirror_vertex_groups = False
me_cube_006.update()
me_cube_005 = bpy.data.meshes.new('Cube.005')
me_cube_005.from_pydata([(1.0, 1.0, -1.0), (1.0, -1.0, -1.0), (-1.0, -1.0, -1.0), (-1.0, 1.0, -1.0), (1.0, 1.0, 1.0), (1.0, -1.0, 1.0), (-1.0, -1.0, 1.0), (-1.0, 1.0, 1.0), (1.0, -1.0, -0.88), (1.0, 1.0, -0.88), (-1.0, -1.0, -0.88), (-1.0, 1.0, -0.88), (1.0, -1.0, 0.8306), (1.0, 1.0, 0.8306), (-1.0, -1.0, 0.8306), (-1.0, 1.0, 0.8306)], [], [(0, 1, 2, 3), (4, 7, 6, 5), (0, 9, 8, 1), (1, 8, 10, 2), (2, 10, 11, 3), (9, 0, 3, 11), (9, 13, 12, 8), (13, 4, 5, 12), (8, 12, 14, 10), (12, 5, 6, 14), (10, 14, 15, 11), (14, 6, 7, 15), (4, 13, 15, 7), (13, 9, 11, 15)])
me_cube_005.materials.append(mat_material_008)
me_cube_005.use_remesh_preserve_volume = False
me_cube_005.use_remesh_preserve_attributes = False
me_cube_005.use_mirror_vertex_groups = False
me_cube_005.update()
me_cube_004 = bpy.data.meshes.new('Cube.004')
me_cube_004.from_pydata([(1.0, 1.0, -1.0), (1.0, -1.0, -1.0), (-1.0, -1.0, -1.0), (-1.0, 1.0, -1.0), (1.0, 1.0, 1.0), (1.0, -1.0, 1.0), (-1.0, -1.0, 1.0), (-1.0, 1.0, 1.0), (1.0, -1.0, -0.88), (1.0, 1.0, -0.88), (-1.0, -1.0, -0.88), (-1.0, 1.0, -0.88), (1.0, -1.0, 0.4924), (1.0, 1.0, 0.4924), (-1.0, -1.0, 0.4924), (-1.0, 1.0, 0.4924)], [], [(0, 1, 2, 3), (4, 7, 6, 5), (0, 9, 8, 1), (1, 8, 10, 2), (2, 10, 11, 3), (9, 0, 3, 11), (9, 13, 12, 8), (13, 4, 5, 12), (8, 12, 14, 10), (12, 5, 6, 14), (10, 14, 15, 11), (14, 6, 7, 15), (4, 13, 15, 7), (13, 9, 11, 15)])
me_cube_004.materials.append(mat_material_008)
me_cube_004.use_remesh_preserve_volume = False
me_cube_004.use_remesh_preserve_attributes = False
me_cube_004.use_mirror_vertex_groups = False
me_cube_004.update()
me_cube_002 = bpy.data.meshes.new('Cube.002')
me_cube_002.from_pydata([(1.0, 1.191, -1.0), (1.0, -1.0, -1.0), (-1.0, -1.0, -1.0), (-1.0, 1.191, -1.0), (1.0, 1.191, 1.0), (1.0, -1.0, 1.0), (-1.0, -1.0, 1.0), (-1.0, 1.191, 1.0), (0.7567, -1.0, -0.1599), (-0.7567, -1.0, -0.1599), (0.7662, 1.191, -1.0), (-0.7662, 1.191, -1.0), (0.7567, -1.0, 1.0), (-0.7567, -1.0, 1.0), (0.7662, 1.191, 1.0), (-0.7662, 1.191, 1.0), (1.0, 1.139, -1.0), (1.0, -0.8668, -1.0), (-1.0, -0.8668, -1.0), (-1.0, 1.139, -1.0), (1.0, 1.139, 1.0), (1.0, -0.8668, 1.0), (-1.0, -0.8668, 1.0), (-1.0, 1.139, 1.0), (0.7662, 1.139, -1.0), (0.7567, -0.8668, -1.0), (-0.7662, 1.139, -1.0), (-0.7567, -0.8668, -1.0), (0.7662, 1.139, 1.0), (0.7567, -0.8668, 1.0), (-0.7662, 1.139, 1.0), (-0.7567, -0.8668, 1.0), (1.0, -1.0, -0.621), (1.0, -1.0, 0.621), (1.0, 1.191, -0.621), (1.0, 1.191, 0.621), (-1.0, -1.0, -0.621), (-1.0, -1.0, 0.621), (-1.0, 1.191, -0.621), (-1.0, 1.191, 0.621), (0.7567, -1.0, 0.2191), (0.7567, -1.0, 0.621), (-0.7567, -1.0, 0.2191), (-0.7567, -1.0, 0.621), (0.7662, 1.191, -0.621), (0.7662, 1.191, 0.621), (-0.7662, 1.191, -0.621), (-0.7662, 1.191, 0.621), (1.0, 1.139, -0.621), (1.0, 1.139, 0.621), (1.0, -0.8668, -0.621), (1.0, -0.8668, 0.621), (-1.0, -0.8668, -0.621), (-1.0, -0.8668, 0.621), (-1.0, 1.139, -0.621), (-1.0, 1.139, 0.621), (0.5505, -1.0, -0.1599), (0.1835, -1.0, -1.0), (-0.1835, -1.0, -1.0), (-0.5505, -1.0, -0.1599), (0.5505, 1.191, -1.0), (0.1835, 1.191, -1.0), (-0.1835, 1.191, -1.0), (-0.5505, 1.191, -1.0), (0.5505, -1.0, 1.0), (0.1835, -1.0, 1.0), (-0.1835, -1.0, 1.0), (-0.5505, -1.0, 1.0), (0.5505, 1.191, 1.0), (0.1835, 1.191, 1.0), (-0.1835, 1.191, 1.0), (-0.5505, 1.191, 1.0), (0.5505, -0.8668, -1.0), (0.1835, -0.8668, -1.0), (-0.1835, -0.8668, -1.0), (-0.5505, -0.8668, -1.0), (0.5505, 1.139, -1.0), (0.1835, 1.139, -1.0), (-0.1835, 1.139, -1.0), (-0.5505, 1.139, -1.0), (0.5505, 1.139, 1.0), (0.1835, 1.139, 1.0), (-0.1835, 1.139, 1.0), (-0.5505, 1.139, 1.0), (0.5505, -0.8668, 1.0), (0.1835, -0.8668, 1.0), (-0.1835, -0.8668, 1.0), (-0.5505, -0.8668, 1.0), (0.5505, -1.0, 0.621), (0.1835, -1.0, 0.621), (-0.1835, -1.0, 0.621), (-0.5505, -1.0, 0.621), (0.5505, -1.0, 0.2191), (0.1835, -1.0, -0.621), (-0.1835, -1.0, -0.621), (-0.5505, -1.0, 0.2191), (0.5505, 1.191, -0.621), (0.1835, 1.191, -0.621), (-0.1835, 1.191, -0.621), (-0.5505, 1.191, -0.621), (0.5505, 1.191, 0.621), (0.1835, 1.191, 0.621), (-0.1835, 1.191, 0.621), (-0.5505, 1.191, 0.621), (0.5505, -1.06, -1.0), (0.5505, -1.06, -0.621), (0.1835, -1.06, -1.0), (0.1835, -1.06, -0.621), (-0.1835, -1.06, -1.0), (-0.1835, -1.06, -0.621), (-0.5505, -1.06, -1.0), (-0.5505, -1.06, -0.621), (0.5505, -1.06, 0.621), (0.1835, -1.06, 0.621), (-0.1835, -1.06, 0.621), (-0.5505, -1.06, 0.621), (0.5505, -1.06, 1.0), (0.1835, -1.06, 1.0), (-0.1835, -1.06, 1.0), (-0.5505, -1.06, 1.0), (0.1835, -1.06, 2.33), (0.5505, -1.06, 2.33), (-0.1835, -1.06, 2.33), (-0.5505, -1.06, 2.33), (-0.5505, -1.0, 2.33), (-0.1835, -1.0, 2.33), (0.1835, -1.0, 2.33), (0.5505, -1.0, 2.33), (0.5505, -0.8668, 2.33), (0.1835, -0.8668, 2.33), (-0.1835, -0.8668, 2.33), (-0.5505, -0.8668, 2.33), (1.0, 0.4116, -1.0), (1.0, -0.4116, -1.0), (-1.0, -0.4116, -1.0), (-1.0, 0.4116, -1.0), (1.0, 0.4116, 1.0), (1.0, -0.4116, 1.0), (-1.0, -0.4116, 1.0), (-1.0, 0.4116, 1.0), (0.7641, 0.4116, -1.0), (0.7641, -0.4116, -1.0), (-0.7641, 0.4116, -1.0), (-0.7641, -0.4116, -1.0), (0.7641, 0.4116, 1.0), (0.7641, -0.4116, 1.0), (-0.7641, 0.4116, 1.0), (-0.7641, -0.4116, 1.0), (-0.4585, -0.4116, -1.0), (-0.4585, 0.4116, -1.0), (-0.1528, -0.4116, -1.0), (-0.1528, 0.4116, -1.0), (0.1528, -0.4116, -1.0), (0.1528, 0.4116, -1.0), (0.4585, -0.4116, -1.0), (0.4585, 0.4116, -1.0), (-0.4585, -0.4116, 1.0), (-0.1528, -0.4116, 1.0), (0.1528, -0.4116, 1.0), (0.4585, -0.4116, 1.0), (-0.7641, 0.4116, -0.6129), (-0.7641, 0.4116, 0.6129), (-0.7641, -0.4116, -0.6129), (-0.7641, -0.4116, 0.6129), (-1.0, -0.4116, -0.6169), (-1.0, -0.4116, 0.6169), (-1.0, 0.4116, -0.6169), (-1.0, 0.4116, 0.6169), (0.7641, 0.4116, -0.6052), (0.7641, 0.4116, 0.6052), (0.7641, -0.4116, -0.6052), (0.7641, -0.4116, 0.6052), (1.0, -0.4116, -0.6131), (1.0, -0.4116, 0.6131), (1.0, 0.4116, -0.6131), (1.0, 0.4116, 0.6131), (-1.0, -1.019, 0.621), (-0.7567, -1.019, 0.621), (1.0, -1.019, 0.621), (0.7567, -1.019, 0.621), (-0.7567, -1.019, -0.621), (-0.7567, -1.019, -1.0), (0.7567, -1.019, -0.621), (0.7567, -1.019, -1.0), (-1.0, -1.019, -0.621), (-1.0, -1.019, -1.0), (1.0, -1.019, -0.621), (1.0, -1.019, -1.0), (1.0, -1.046, -1.0), (0.7567, -1.046, -1.0), (-0.7567, -1.046, -1.0), (-1.0, -1.046, -1.0), (1.0, -1.046, -0.621), (1.0, -1.046, 0.621), (-1.0, -1.046, -0.621), (-1.0, -1.046, 0.621), (0.7567, -1.046, -0.621), (0.7567, -1.046, 0.621), (-0.7567, -1.046, -0.621), (-0.7567, -1.046, 0.621), (-0.9448, -1.046, 0.621), (-0.8119, -1.046, 0.621), (-0.8119, -1.019, 0.621), (-0.9448, -1.019, 0.621), (-0.8119, -1.0, 0.621), (-0.9448, -1.0, 0.621), (-0.8119, -1.0, 1.031), (-0.9448, -1.0, 1.031), (-0.9448, -1.019, 1.031), (-0.8119, -1.019, 1.031), (-0.9448, -1.046, 1.031), (-0.8119, -1.046, 1.031), (0.9404, -1.046, 0.621), (0.8163, -1.046, 0.621), (0.8163, -1.019, 0.621), (0.9404, -1.019, 0.621), (0.9404, -1.0, 0.621), (0.8163, -1.0, 0.621), (0.8163, -1.0, 0.896), (0.9404, -1.0, 0.896), (0.8163, -1.019, 0.896), (0.9404, -1.019, 0.896), (0.9404, -1.046, 0.896), (0.8163, -1.046, 0.896), (0.7641, -0.4116, 1.25), (0.4585, -0.4116, 1.25), (0.1528, -0.4116, 1.25), (-0.1528, -0.4116, 1.25), (-0.4585, -0.4116, 1.25), (-0.7641, -0.4116, 1.25), (-0.7641, 0.4116, 1.25), (-0.7662, 1.139, 1.25), (0.7641, 0.4116, 1.25), (0.7662, 1.139, 1.25), (-0.5505, 1.139, 1.25), (-0.1835, 1.139, 1.25), (0.1835, 1.139, 1.25), (0.5505, 1.139, 1.25), (0.4285, 1.122, 1.25), (0.5964, 1.122, 1.25), (0.1428, 1.122, 1.25), (-0.1428, 1.122, 1.25), (-0.4285, 1.122, 1.25), (-0.5964, 1.122, 1.25), (0.5948, 0.4109, 1.25), (0.5948, -0.394, 1.25), (-0.5948, 0.4109, 1.25), (-0.5948, -0.394, 1.25), (-0.3569, -0.394, 1.25), (-0.119, -0.394, 1.25), (0.119, -0.394, 1.25), (0.3569, -0.394, 1.25), (0.5948, -0.394, 1.607), (0.3569, -0.394, 1.607), (0.119, -0.394, 1.607), (-0.119, -0.394, 1.607), (-0.3569, -0.394, 1.607), (-0.5948, -0.394, 1.607), (-0.5948, 0.4109, 1.607), (-0.5964, 1.122, 1.607), (0.5948, 0.4109, 1.607), (0.5964, 1.122, 1.607), (-0.4285, 1.122, 1.607), (-0.1428, 1.122, 1.607), (0.1428, 1.122, 1.607), (0.4285, 1.122, 1.607), (0.3569, 0.4109, 1.607), (0.119, 0.4109, 1.607), (-0.119, 0.4109, 1.607), (-0.3569, 0.4109, 1.607)], [], [(8, 25, 17, 1), (0, 16, 24, 10), (2, 18, 27, 9), (19, 3, 11, 26), (14, 28, 20, 4), (29, 12, 5, 21), (7, 23, 30, 15), (22, 6, 13, 31), (12, 41, 33, 5), (6, 37, 43, 13), (34, 0, 10, 44), (44, 45, 35, 34), (45, 14, 4, 35), (3, 38, 46, 11), (38, 39, 47, 46), (39, 7, 15, 47), (20, 49, 35, 4), (49, 48, 34, 35), (0, 34, 48, 16), (5, 33, 51, 21), (33, 32, 50, 51), (32, 1, 17, 50), (22, 53, 37, 6), (53, 52, 36, 37), (52, 18, 2, 36), (7, 39, 55, 23), (39, 38, 54, 55), (38, 3, 19, 54), (27, 75, 59, 9), (75, 74, 58, 59), (74, 73, 57, 58), (73, 72, 56, 57), (72, 25, 8, 56), (11, 63, 79, 26), (63, 62, 78, 79), (62, 61, 77, 78), (61, 60, 76, 77), (60, 10, 24, 76), (30, 83, 71, 15), (83, 82, 70, 71), (82, 81, 69, 70), (81, 80, 68, 69), (80, 28, 14, 68), (13, 67, 87, 31), (66, 65, 85, 86), (64, 12, 29, 84), (43, 91, 67, 13), (90, 89, 65, 66), (88, 41, 12, 64), (42, 95, 91, 43), (94, 93, 89, 90), (92, 40, 41, 88), (9, 59, 95, 42), (58, 57, 93, 94), (56, 8, 40, 92), (46, 99, 63, 11), (99, 98, 62, 63), (98, 97, 61, 62), (97, 96, 60, 61), (96, 44, 10, 60), (47, 103, 99, 46), (103, 102, 98, 99), (102, 101, 97, 98), (101, 100, 96, 97), (100, 45, 44, 96), (15, 71, 103, 47), (71, 70, 102, 103), (70, 69, 101, 102), (69, 68, 100, 101), (68, 14, 45, 100), (56, 92, 105, 104), (93, 57, 106, 107), (58, 94, 109, 108), (95, 59, 110, 111), (92, 88, 112, 105), (89, 93, 107, 113), (94, 90, 114, 109), (91, 95, 111, 115), (88, 64, 116, 112), (65, 89, 113, 117), (90, 66, 118, 114), (67, 91, 115, 119), (59, 58, 108, 110), (57, 56, 104, 106), (106, 104, 105, 107), (110, 108, 109, 111), (107, 105, 112, 113), (111, 109, 114, 115), (113, 112, 116, 117), (115, 114, 118, 119), (117, 116, 121, 120), (119, 118, 122, 123), (67, 119, 123, 124), (118, 66, 125, 122), (65, 117, 120, 126), (116, 64, 127, 121), (64, 84, 128, 127), (85, 65, 126, 129), (66, 86, 130, 125), (87, 67, 124, 131), (86, 87, 131, 130), (84, 85, 129, 128), (127, 126, 120, 121), (125, 124, 123, 122), (126, 127, 128, 129), (124, 125, 130, 131), (25, 141, 133, 17), (140, 24, 16, 132), (18, 134, 143, 27), (135, 19, 26, 142), (28, 144, 136, 20), (145, 29, 21, 137), (23, 139, 146, 30), (138, 22, 31, 147), (51, 173, 137, 21), (175, 49, 20, 136), (50, 172, 173, 51), (174, 48, 49, 175), (17, 133, 172, 50), (132, 16, 48, 174), (55, 167, 139, 23), (165, 53, 22, 138), (54, 166, 167, 55), (164, 52, 53, 165), (19, 135, 166, 54), (134, 18, 52, 164), (79, 149, 142, 26), (149, 148, 143, 142), (148, 75, 27, 143), (78, 151, 149, 79), (151, 150, 148, 149), (150, 74, 75, 148), (77, 153, 151, 78), (153, 152, 150, 151), (152, 73, 74, 150), (76, 155, 153, 77), (155, 154, 152, 153), (154, 72, 73, 152), (24, 140, 155, 76), (140, 141, 154, 155), (141, 25, 72, 154), (87, 156, 147, 31), (86, 157, 156, 87), (85, 158, 157, 86), (84, 159, 158, 85), (29, 145, 159, 84), (143, 162, 160, 142), (162, 163, 161, 160), (163, 147, 146, 161), (134, 164, 162, 143), (164, 165, 163, 162), (165, 138, 147, 163), (142, 160, 166, 135), (160, 161, 167, 166), (161, 146, 139, 167), (140, 168, 170, 141), (168, 169, 171, 170), (169, 144, 145, 171), (141, 170, 172, 133), (170, 171, 173, 172), (171, 145, 137, 173), (132, 174, 168, 140), (174, 175, 169, 168), (175, 136, 144, 169), (42, 43, 177, 180), (9, 42, 180, 181), (41, 40, 182, 179), (40, 8, 183, 182), (37, 36, 184, 176), (36, 2, 185, 184), (32, 33, 178, 186), (1, 32, 186, 187), (2, 9, 181, 185), (8, 1, 187, 183), (183, 187, 188, 189), (185, 181, 190, 191), (187, 186, 192, 188), (186, 178, 193, 192), (184, 185, 191, 194), (176, 184, 194, 195), (182, 183, 189, 196), (179, 182, 196, 197), (181, 180, 198, 190), (180, 177, 199, 198), (197, 196, 192, 193), (196, 189, 188, 192), (195, 194, 198, 199), (194, 191, 190, 198), (195, 199, 201, 200), (199, 177, 202, 201), (176, 195, 200, 203), (177, 43, 204, 202), (37, 176, 203, 205), (43, 37, 205, 204), (204, 205, 207, 206), (205, 203, 208, 207), (202, 204, 206, 209), (203, 200, 210, 208), (201, 202, 209, 211), (200, 201, 211, 210), (206, 207, 208, 209), (209, 208, 210, 211), (197, 193, 212, 213), (179, 197, 213, 214), (193, 178, 215, 212), (178, 33, 216, 215), (41, 179, 214, 217), (33, 41, 217, 216), (216, 217, 218, 219), (217, 214, 220, 218), (215, 216, 219, 221), (212, 215, 221, 222), (214, 213, 223, 220), (213, 212, 222, 223), (219, 218, 220, 221), (221, 220, 223, 222), (159, 145, 224, 225), (158, 159, 225, 226), (157, 158, 226, 227), (156, 157, 227, 228), (147, 156, 228, 229), (146, 147, 229, 230), (30, 146, 230, 231), (145, 144, 232, 224), (144, 28, 233, 232), (83, 30, 231, 234), (82, 83, 234, 235), (81, 82, 235, 236), (80, 81, 236, 237), (28, 80, 237, 233), (233, 237, 238, 239), (237, 236, 240, 238), (236, 235, 241, 240), (235, 234, 242, 241), (234, 231, 243, 242), (232, 233, 239, 244), (224, 232, 244, 245), (231, 230, 246, 243), (230, 229, 247, 246), (229, 228, 248, 247), (228, 227, 249, 248), (227, 226, 250, 249), (226, 225, 251, 250), (225, 224, 245, 251), (251, 245, 252, 253), (250, 251, 253, 254), (249, 250, 254, 255), (248, 249, 255, 256), (247, 248, 256, 257), (246, 247, 257, 258), (243, 246, 258, 259), (245, 244, 260, 252), (244, 239, 261, 260), (242, 243, 259, 262), (241, 242, 262, 263), (240, 241, 263, 264), (238, 240, 264, 265), (239, 238, 265, 261), (260, 261, 265, 266), (252, 260, 266, 253), (266, 265, 264, 267), (253, 266, 267, 254), (267, 264, 263, 268), (254, 267, 268, 255), (268, 263, 262, 269), (255, 268, 269, 256), (269, 262, 259, 258), (256, 269, 258, 257)])
me_cube_002.materials.append(mat_material_008)
me_cube_002.use_remesh_preserve_volume = False
me_cube_002.use_remesh_preserve_attributes = False
me_cube_002.use_mirror_vertex_groups = False
me_cube_002.update()
me_plane = bpy.data.meshes.new('Plane')
me_plane.from_pydata([(1.0, 1.0, 0.0), (1.0, -1.0, 0.0), (-1.0, -1.0, 0.0), (-1.0, 1.0, 0.0)], [], [(0, 3, 2, 1)])
me_plane.materials.append(mat_material_005)
me_plane.use_remesh_preserve_volume = False
me_plane.use_remesh_preserve_attributes = False
me_plane.use_mirror_vertex_groups = False
me_plane.update()
me_plane_002 = bpy.data.meshes.new('Plane.002')
me_plane_002.from_pydata([(14.89, 9.343, 46.04), (14.89, -9.56, 46.04), (14.89, -9.56, 57.07), (14.89, 9.343, 57.07)], [], [(0, 3, 2, 1)])
me_plane_002.materials.append(mat_material_014)
me_plane_002.use_remesh_preserve_volume = False
me_plane_002.use_remesh_preserve_attributes = False
me_plane_002.use_mirror_vertex_groups = False
me_plane_002.update()
me_circle = bpy.data.meshes.new('Circle')
me_circle.from_pydata([(8.764, 0.6532, 18.3), (8.889, 0.5016, 18.3), (8.981, 0.3288, 18.3), (9.038, 0.1412, 18.3), (9.057, -0.05392, 18.3), (9.038, -0.249, 18.3), (8.981, -0.4366, 18.3), (8.889, -0.6095, 18.3), (8.764, -0.761, 18.3), (8.613, -0.8854, 18.3), (8.44, -0.9778, 18.3), (8.252, -1.035, 18.3), (8.057, -1.054, 18.3), (7.862, -1.035, 18.3), (7.675, -0.9778, 18.3), (7.502, -0.8854, 18.3), (7.35, -0.761, 18.3), (7.226, -0.6095, 18.3), (7.133, -0.4366, 18.3), (7.076, -0.249, 18.3), (7.057, -0.05392, 18.3), (7.076, 0.1412, 18.3), (7.133, 0.3288, 18.3), (7.226, 0.5017, 18.3), (7.35, 0.6532, 18.3), (7.502, 0.7776, 18.3), (7.675, 0.87, 18.3), (7.862, 0.9269, 18.3), (8.057, 0.9461, 18.3), (8.252, 0.9269, 18.3), (8.44, 0.87, 18.3), (8.613, 0.7775, 18.3), (8.764, 0.6532, 18.12), (8.889, 0.5016, 18.12), (8.981, 0.3288, 18.12), (9.038, 0.1412, 18.12), (9.057, -0.05392, 18.12), (9.038, -0.249, 18.12), (8.981, -0.4366, 18.12), (8.889, -0.6095, 18.12), (8.764, -0.761, 18.12), (8.613, -0.8854, 18.12), (8.44, -0.9778, 18.12), (8.252, -1.035, 18.12), (8.057, -1.054, 18.12), (7.862, -1.035, 18.12), (7.675, -0.9778, 18.12), (7.502, -0.8854, 18.12), (7.35, -0.761, 18.12), (7.226, -0.6095, 18.12), (7.133, -0.4366, 18.12), (7.076, -0.249, 18.12), (7.057, -0.05392, 18.12), (7.076, 0.1412, 18.12), (7.133, 0.3288, 18.12), (7.226, 0.5017, 18.12), (7.35, 0.6532, 18.12), (7.502, 0.7776, 18.12), (7.675, 0.87, 18.12), (7.862, 0.9269, 18.12), (8.057, 0.9461, 18.12), (8.252, 0.9269, 18.12), (8.44, 0.87, 18.12), (8.613, 0.7775, 18.12), (8.549, 0.6822, 18.12), (8.396, 0.7641, 18.12), (8.23, 0.8144, 18.12), (8.057, 0.8314, 18.12), (7.885, 0.8144, 18.12), (7.718, 0.7641, 18.12), (7.565, 0.6822, 18.12), (7.431, 0.5721, 18.12), (7.321, 0.438, 18.12), (7.239, 0.2849, 18.12), (7.189, 0.1188, 18.12), (7.172, -0.05392, 18.12), (7.189, -0.2266, 18.12), (7.239, -0.3927, 18.12), (7.321, -0.5458, 18.12), (7.431, -0.68, 18.12), (7.565, -0.7901, 18.12), (7.718, -0.8719, 18.12), (7.885, -0.9223, 18.12), (8.057, -0.9393, 18.12), (8.23, -0.9223, 18.12), (8.396, -0.8719, 18.12), (8.549, -0.7901, 18.12), (8.683, -0.68, 18.12), (8.793, -0.5458, 18.12), (8.875, -0.3927, 18.12), (8.926, -0.2266, 18.12), (8.943, -0.05392, 18.12), (8.926, 0.1188, 18.12), (8.875, 0.2849, 18.12), (8.793, 0.438, 18.12), (8.683, 0.5721, 18.12), (8.549, 0.6822, 18.3), (8.396, 0.7641, 18.3), (8.23, 0.8144, 18.3), (8.057, 0.8314, 18.3), (7.885, 0.8144, 18.3), (7.718, 0.7641, 18.3), (7.565, 0.6822, 18.3), (7.431, 0.5721, 18.3), (7.321, 0.438, 18.3), (7.239, 0.2849, 18.3), (7.189, 0.1188, 18.3), (7.172, -0.05392, 18.3), (7.189, -0.2266, 18.3), (7.239, -0.3927, 18.3), (7.321, -0.5458, 18.3), (7.431, -0.68, 18.3), (7.565, -0.7901, 18.3), (7.718, -0.8719, 18.3), (7.885, -0.9223, 18.3), (8.057, -0.9393, 18.3), (8.23, -0.9223, 18.3), (8.396, -0.8719, 18.3), (8.549, -0.7901, 18.3), (8.683, -0.68, 18.3), (8.793, -0.5458, 18.3), (8.875, -0.3927, 18.3), (8.926, -0.2266, 18.3), (8.943, -0.05392, 18.3), (8.926, 0.1188, 18.3), (8.875, 0.2849, 18.3), (8.793, 0.438, 18.3), (8.683, 0.5721, 18.3)], [], [(1, 0, 32, 33), (2, 1, 33, 34), (2, 3, 35, 34), (4, 3, 35, 36), (4, 5, 37, 36), (6, 5, 37, 38), (7, 6, 38, 39), (7, 8, 40, 39), (9, 8, 40, 41), (10, 9, 41, 42), (11, 10, 42, 43), (12, 11, 43, 44), (12, 13, 45, 44), (14, 13, 45, 46), (14, 15, 47, 46), (15, 16, 48, 47), (17, 16, 48, 49), (17, 18, 50, 49), (19, 18, 50, 51), (19, 20, 52, 51), (21, 20, 52, 53), (22, 21, 53, 54), (22, 23, 55, 54), (24, 23, 55, 56), (24, 25, 57, 56), (26, 25, 57, 58), (26, 27, 59, 58), (27, 28, 60, 59), (29, 28, 60, 61), (29, 30, 62, 61), (30, 31, 63, 62), (0, 31, 63, 32), (32, 63, 64, 95), (62, 63, 64, 65), (61, 62, 65, 66), (61, 60, 67, 66), (59, 60, 67, 68), (58, 59, 68, 69), (58, 57, 70, 69), (56, 57, 70, 71), (56, 55, 72, 71), (54, 55, 72, 73), (54, 53, 74, 73), (53, 52, 75, 74), (51, 52, 75, 76), (51, 50, 77, 76), (49, 50, 77, 78), (49, 48, 79, 78), (47, 48, 79, 80), (46, 47, 80, 81), (46, 45, 82, 81), (44, 45, 82, 83), (44, 43, 84, 83), (43, 42, 85, 84), (42, 41, 86, 85), (41, 40, 87, 86), (39, 40, 87, 88), (39, 38, 89, 88), (38, 37, 90, 89), (36, 37, 90, 91), (36, 35, 92, 91), (34, 35, 92, 93), (34, 33, 94, 93), (33, 32, 95, 94), (31, 0, 127, 96), (31, 30, 97, 96), (30, 29, 98, 97), (28, 29, 98, 99), (28, 27, 100, 99), (27, 26, 101, 100), (25, 26, 101, 102), (25, 24, 103, 102), (23, 24, 103, 104), (23, 22, 105, 104), (21, 22, 105, 106), (20, 21, 106, 107), (20, 19, 108, 107), (18, 19, 108, 109), (18, 17, 110, 109), (16, 17, 110, 111), (16, 15, 112, 111), (15, 14, 113, 112), (13, 14, 113, 114), (13, 12, 115, 114), (11, 12, 115, 116), (10, 11, 116, 117), (9, 10, 117, 118), (8, 9, 118, 119), (8, 7, 120, 119), (6, 7, 120, 121), (5, 6, 121, 122), (5, 4, 123, 122), (3, 4, 123, 124), (3, 2, 125, 124), (1, 2, 125, 126), (0, 1, 126, 127), (95, 127, 126, 94), (94, 126, 125, 93), (92, 124, 125, 93), (92, 124, 123, 91), (90, 122, 123, 91), (90, 122, 121, 89), (89, 121, 120, 88), (87, 119, 120, 88), (87, 119, 118, 86), (86, 118, 117, 85), (85, 117, 116, 84), (84, 116, 115, 83), (82, 114, 115, 83), (82, 114, 113, 81), (80, 112, 113, 81), (79, 111, 112, 80), (79, 111, 110, 78), (77, 109, 110, 78), (77, 109, 108, 76), (75, 107, 108, 76), (75, 107, 106, 74), (74, 106, 105, 73), (72, 104, 105, 73), (72, 104, 103, 71), (70, 102, 103, 71), (70, 102, 101, 69), (68, 100, 101, 69), (67, 99, 100, 68), (67, 99, 98, 66), (65, 97, 98, 66), (64, 96, 97, 65), (64, 96, 127, 95)])
me_circle.materials.append(mat_oldbrass)
me_circle.materials.append(mat_material_002)
me_circle.use_remesh_preserve_volume = False
me_circle.use_remesh_preserve_attributes = False
me_circle.use_mirror_vertex_groups = False
me_circle.update()
me_cube_018 = bpy.data.meshes.new('Cube.018')
me_cube_018.from_pydata([(34.21, 0.8227, 35.85), (34.21, -1.177, 35.85), (32.21, -1.177, 35.85), (32.21, 0.8227, 35.85), (34.21, 0.8227, 37.85), (34.21, -1.177, 37.85), (32.21, -1.177, 37.85), (32.21, 0.8227, 37.85), (34.21, 0.6594, 35.85), (34.21, -1.014, 35.85), (32.21, -1.014, 35.85), (32.21, 0.6594, 35.85), (34.21, 0.6594, 37.85), (34.21, -1.014, 37.85), (32.21, -1.014, 37.85), (32.21, 0.6594, 37.85), (34.21, -1.177, 36.21), (34.21, -1.177, 37.49), (34.21, 0.8227, 36.21), (34.21, 0.8227, 37.49), (32.21, -1.177, 36.21), (32.21, -1.177, 37.49), (32.21, 0.8227, 36.21), (32.21, 0.8227, 37.49), (34.21, 0.6594, 36.21), (34.21, 0.6594, 37.49), (34.21, -1.014, 36.21), (34.21, -1.014, 37.49), (32.21, -1.014, 36.21), (32.21, -1.014, 37.49), (32.21, 0.6594, 36.21), (32.21, 0.6594, 37.49), (34.73, -1.014, 36.21), (34.73, 0.6594, 36.21), (34.73, 0.6594, 37.49), (34.73, -1.014, 37.49), (35.54, 0.1983, 37.13), (35.54, 0.1983, 36.56), (35.54, -0.5529, 37.13), (35.54, -0.5529, 36.56), (36.47, 0.1983, 36.56), (36.47, -0.5529, 36.56), (36.47, 0.1983, 37.13), (36.47, -0.5529, 37.13), (41.53, 0.1983, 37.13), (41.53, 0.1983, 36.56), (41.53, -0.5529, 37.13), (41.87, -0.5529, 36.56), (41.86, 0.1591, 36.59), (42.17, -0.5138, 36.59), (41.86, 0.1591, 37.1), (41.86, -0.5138, 37.1), (35.13, 0.4311, 37.31), (35.13, 0.4311, 36.38), (35.13, -0.7858, 36.38), (35.13, -0.7858, 37.31)], [], [(0, 8, 11, 3), (8, 9, 10, 11), (9, 1, 2, 10), (7, 15, 12, 4), (15, 14, 13, 12), (14, 6, 5, 13), (1, 16, 20, 2), (16, 17, 21, 20), (17, 5, 6, 21), (4, 19, 23, 7), (19, 18, 22, 23), (18, 0, 3, 22), (12, 25, 19, 4), (25, 24, 18, 19), (0, 18, 24, 8), (13, 27, 25, 12), (26, 9, 8, 24), (5, 17, 27, 13), (17, 16, 26, 27), (16, 1, 9, 26), (14, 29, 21, 6), (29, 28, 20, 21), (28, 10, 2, 20), (15, 31, 29, 14), (31, 30, 28, 29), (30, 11, 10, 28), (7, 23, 31, 15), (23, 22, 30, 31), (22, 3, 11, 30), (26, 24, 33, 32), (25, 27, 35, 34), (27, 26, 32, 35), (24, 25, 34, 33), (39, 37, 40, 41), (36, 38, 43, 42), (38, 39, 41, 43), (37, 36, 42, 40), (40, 42, 44, 45), (43, 41, 47, 46), (42, 43, 46, 44), (41, 40, 45, 47), (47, 45, 48, 49), (44, 46, 51, 50), (46, 47, 49, 51), (45, 44, 50, 48), (51, 49, 48, 50), (34, 52, 53, 33), (52, 36, 37, 53), (32, 54, 55, 35), (54, 39, 38, 55), (35, 55, 52, 34), (55, 38, 36, 52), (33, 53, 54, 32), (53, 37, 39, 54)])
me_cube_018.materials.append(mat_oldbrass)
me_cube_018.materials.append(mat_material_002)
me_cube_018.use_remesh_preserve_volume = False
me_cube_018.use_remesh_preserve_attributes = False
me_cube_018.use_mirror_vertex_groups = False
me_cube_018.update()
me_cube_017 = bpy.data.meshes.new('Cube.017')
me_cube_017.from_pydata([(103.2, -0.9417, -20.86), (103.2, -2.942, -20.86), (101.2, -2.942, -20.86), (101.2, -0.9417, -20.86), (103.2, -0.9417, -18.86), (103.2, -2.942, -18.86), (101.2, -2.942, -18.86), (101.2, -0.9417, -18.86)], [], [(0, 1, 2, 3), (4, 7, 6, 5), (0, 4, 5, 1), (1, 5, 6, 2), (2, 6, 7, 3), (4, 0, 3, 7)])
me_cube_017.materials.append(mat_oldbrass)
me_cube_017.materials.append(mat_material_002)
me_cube_017.use_remesh_preserve_volume = False
me_cube_017.use_remesh_preserve_attributes = False
me_cube_017.use_mirror_vertex_groups = False
me_cube_017.update()
me_cube_016 = bpy.data.meshes.new('Cube.016')
me_cube_016.from_pydata([(103.2, 4.306, -20.44), (103.2, 2.306, -20.44), (101.2, 2.306, -20.44), (101.2, 4.306, -20.44), (103.2, 4.306, -18.44), (103.2, 2.306, -18.44), (101.2, 2.306, -18.44), (101.2, 4.306, -18.44)], [], [(0, 1, 2, 3), (4, 7, 6, 5), (0, 4, 5, 1), (1, 5, 6, 2), (2, 6, 7, 3), (4, 0, 3, 7)])
me_cube_016.materials.append(mat_oldbrass)
me_cube_016.materials.append(mat_material_002)
me_cube_016.use_remesh_preserve_volume = False
me_cube_016.use_remesh_preserve_attributes = False
me_cube_016.use_mirror_vertex_groups = False
me_cube_016.update()
me_cube_015 = bpy.data.meshes.new('Cube.015')
me_cube_015.from_pydata([(103.2, -190.5, -1.056), (103.2, -192.5, -1.056), (101.2, -192.5, -1.056), (101.2, -190.5, -1.056), (103.2, -190.5, 0.9437), (103.2, -192.5, 0.9437), (101.2, -192.5, 0.9437), (101.2, -190.5, 0.9437)], [], [(0, 1, 2, 3), (4, 7, 6, 5), (0, 4, 5, 1), (1, 5, 6, 2), (2, 6, 7, 3), (4, 0, 3, 7)])
me_cube_015.materials.append(mat_oldbrass)
me_cube_015.materials.append(mat_material_002)
me_cube_015.use_remesh_preserve_volume = False
me_cube_015.use_remesh_preserve_attributes = False
me_cube_015.use_mirror_vertex_groups = False
me_cube_015.update()
me_cube_014 = bpy.data.meshes.new('Cube.014')
me_cube_014.from_pydata([(103.3, -11.88, 7.164), (103.3, -13.88, 7.164), (101.3, -13.88, 7.164), (101.3, -11.88, 7.164), (103.3, -11.88, 9.164), (103.3, -13.88, 9.164), (101.3, -13.88, 9.164), (101.3, -11.88, 9.164)], [], [(0, 1, 2, 3), (4, 7, 6, 5), (0, 4, 5, 1), (1, 5, 6, 2), (2, 6, 7, 3), (4, 0, 3, 7)])
me_cube_014.materials.append(mat_oldbrass)
me_cube_014.materials.append(mat_material_002)
me_cube_014.use_remesh_preserve_volume = False
me_cube_014.use_remesh_preserve_attributes = False
me_cube_014.use_mirror_vertex_groups = False
me_cube_014.update()
me_cube_013 = bpy.data.meshes.new('Cube.013')
me_cube_013.from_pydata([(103.3, 12.46, 7.054), (103.3, 10.46, 7.054), (101.3, 10.46, 7.054), (101.3, 12.46, 7.054), (103.3, 12.46, 9.054), (103.3, 10.46, 9.054), (101.3, 10.46, 9.054), (101.3, 12.46, 9.054)], [], [(0, 1, 2, 3), (4, 7, 6, 5), (0, 4, 5, 1), (1, 5, 6, 2), (2, 6, 7, 3), (4, 0, 3, 7)])
me_cube_013.materials.append(mat_oldbrass)
me_cube_013.materials.append(mat_material_002)
me_cube_013.use_remesh_preserve_volume = False
me_cube_013.use_remesh_preserve_attributes = False
me_cube_013.use_mirror_vertex_groups = False
me_cube_013.update()
me_cube_012 = bpy.data.meshes.new('Cube.012')
me_cube_012.from_pydata([(44.78, 0.9406, 17.98), (44.78, -1.059, 17.98), (42.78, -1.059, 17.98), (42.78, 0.9406, 17.98), (44.78, 0.9406, 19.98), (44.78, -1.059, 19.98), (42.78, -1.059, 19.98), (42.78, 0.9406, 19.98), (42.78, 0.78, 18.21), (42.78, 0.78, 19.75), (42.78, -0.8987, 18.21), (42.78, -0.8987, 19.75), (44.78, 0.78, 18.21), (44.78, 0.78, 19.75), (44.78, -0.8987, 18.21), (44.78, -0.8987, 19.75), (44.78, 0.5581, 19.98), (44.78, -0.6768, 19.98), (42.78, -0.6768, 19.98), (42.78, 0.5581, 19.98), (42.78, 0.4589, 19.75), (42.78, -0.5776, 19.75), (44.78, 0.4589, 19.75), (44.78, -0.5776, 19.75), (44.78, 0.9406, 18.47), (44.78, 0.9406, 19.5), (42.78, 0.9406, 18.47), (42.78, 0.9406, 19.5), (42.78, 0.78, 18.59), (42.78, 0.78, 19.38), (44.78, 0.78, 18.59), (44.78, 0.78, 19.38), (44.78, 0.5372, 17.98), (44.78, -0.6559, 17.98), (42.78, -0.6559, 17.98), (42.78, 0.5372, 17.98), (42.78, 0.4414, 18.21), (42.78, -0.5601, 18.21), (44.78, 0.4414, 18.21), (44.78, -0.5601, 18.21), (44.78, -1.059, 18.47), (44.78, -1.059, 19.5), (42.78, -1.059, 18.47), (42.78, -1.059, 19.5), (42.78, -0.8987, 18.59), (42.78, -0.8987, 19.38), (44.78, -0.8987, 18.59), (44.78, -0.8987, 19.38)], [], [(7, 19, 16, 4), (19, 18, 17, 16), (18, 6, 5, 17), (6, 18, 21, 11), (18, 19, 20, 21), (19, 7, 9, 20), (4, 16, 22, 13), (16, 17, 23, 22), (17, 5, 15, 23), (11, 21, 23, 15), (21, 20, 22, 23), (20, 9, 13, 22), (4, 25, 27, 7), (25, 24, 26, 27), (24, 0, 3, 26), (7, 27, 29, 9), (27, 26, 28, 29), (26, 3, 8, 28), (0, 24, 30, 12), (24, 25, 31, 30), (25, 4, 13, 31), (9, 29, 31, 13), (29, 28, 30, 31), (28, 8, 12, 30), (0, 32, 35, 3), (32, 33, 34, 35), (33, 1, 2, 34), (3, 35, 36, 8), (35, 34, 37, 36), (34, 2, 10, 37), (1, 33, 39, 14), (33, 32, 38, 39), (32, 0, 12, 38), (8, 36, 38, 12), (36, 37, 39, 38), (37, 10, 14, 39), (1, 40, 42, 2), (40, 41, 43, 42), (41, 5, 6, 43), (2, 42, 44, 10), (42, 43, 45, 44), (43, 6, 11, 45), (5, 41, 47, 15), (41, 40, 46, 47), (40, 1, 14, 46), (10, 44, 46, 14), (44, 45, 47, 46), (45, 11, 15, 47)])
me_cube_012.polygons.foreach_set('use_smooth', [True] * 48)
me_cube_012.materials.append(mat_oldbrass)
me_cube_012.materials.append(mat_material_002)
me_cube_012.use_remesh_preserve_volume = False
me_cube_012.use_remesh_preserve_attributes = False
me_cube_012.use_mirror_vertex_groups = False
me_cube_012.update()
me_cube_008 = bpy.data.meshes.new('Cube.008')
me_cube_008.from_pydata([(27.45, 8.604, 75.4), (27.45, -8.971, 75.4), (25.45, -8.971, 75.4), (25.45, 8.604, 75.4), (27.45, 8.604, 77.4), (27.45, -8.971, 77.4), (25.45, -8.971, 77.4), (25.45, 8.604, 77.4), (27.05, -8.971, 75.4), (25.85, -8.971, 75.4), (27.05, 8.604, 75.4), (25.85, 8.604, 75.4), (27.05, -8.971, 77.4), (25.85, -8.971, 77.4), (27.05, 8.604, 77.4), (25.85, 8.604, 77.4), (27.45, -8.971, 76.01), (27.45, 8.604, 76.01), (25.45, -8.971, 76.01), (25.45, 8.604, 76.01), (27.05, -8.971, 76.01), (25.85, -8.971, 76.01), (27.05, 8.604, 76.01), (25.85, 8.604, 76.01), (25.85, -10.4, 76.01), (27.05, -10.4, 76.01), (25.45, -10.4, 76.01), (27.45, -10.4, 76.01), (25.85, -10.4, 77.4), (27.05, -10.4, 77.4), (25.85, -10.4, 75.4), (27.05, -10.4, 75.4), (25.45, -10.4, 77.4), (27.45, -10.4, 77.4), (25.45, -10.4, 75.4), (27.45, -10.4, 75.4), (25.85, 9.991, 76.01), (27.05, 9.991, 76.01), (25.45, 9.991, 76.01), (27.45, 9.991, 76.01), (25.85, 9.991, 77.4), (27.05, 9.991, 77.4), (25.85, 9.991, 75.4), (27.05, 9.991, 75.4), (25.45, 9.991, 77.4), (27.45, 9.991, 77.4), (25.45, 9.991, 75.4), (27.45, 9.991, 75.4), (27.45, 9.991, 79.66), (25.45, 9.991, 79.66), (27.05, 9.991, 79.66), (25.85, 9.991, 79.66), (27.45, -10.4, 79.66), (25.45, -10.4, 79.66), (27.05, -10.4, 79.66), (25.85, -10.4, 79.66), (25.85, 8.604, 79.66), (27.05, 8.604, 79.66), (25.85, -8.971, 79.66), (27.05, -8.971, 79.66), (25.45, 8.604, 79.66), (25.45, -8.971, 79.66), (27.45, -8.971, 79.66), (27.45, 8.604, 79.66), (27.45, 8.516, 75.4), (25.45, 8.516, 75.4), (27.45, 8.516, 77.4), (25.45, 8.516, 77.4), (27.05, 8.516, 75.4), (25.85, 8.516, 75.4), (27.05, 8.516, 77.4), (25.85, 8.516, 77.4), (27.45, 8.516, 76.01), (25.45, 8.516, 76.01), (25.85, 8.516, 76.01), (27.05, 8.516, 76.01), (27.45, -8.884, 75.4), (25.45, -8.884, 75.4), (27.45, -8.884, 77.4), (25.45, -8.884, 77.4), (27.05, -8.884, 75.4), (25.85, -8.884, 75.4), (27.05, -8.884, 77.4), (25.85, -8.884, 77.4), (27.45, -8.884, 76.01), (25.45, -8.884, 76.01), (25.85, -8.884, 76.01), (27.05, -8.884, 76.01), (27.45, 8.604, 79.99), (27.45, -8.971, 79.99), (25.45, -8.971, 79.99), (25.45, 8.604, 79.99), (27.05, -8.971, 79.99), (25.85, -8.971, 79.99), (27.05, 8.604, 79.99), (25.85, 8.604, 79.99), (25.85, -10.4, 79.99), (27.05, -10.4, 79.99), (25.45, -10.4, 79.99), (27.45, -10.4, 79.99), (25.85, 9.991, 79.99), (27.05, 9.991, 79.99), (25.45, 9.991, 79.99), (27.45, 9.991, 79.99)], [], [(20, 21, 24, 25), (21, 13, 28, 24), (12, 20, 25, 29), (6, 18, 26, 32), (18, 2, 34, 26), (16, 5, 33, 27), (1, 16, 27, 35), (2, 9, 30, 34), (9, 8, 31, 30), (8, 1, 35, 31), (29, 25, 27, 33), (25, 31, 35, 27), (24, 30, 31, 25), (32, 26, 24, 28), (26, 34, 30, 24), (23, 22, 37, 36), (15, 23, 36, 40), (22, 14, 41, 37), (19, 7, 44, 38), (3, 19, 38, 46), (4, 17, 39, 45), (17, 0, 47, 39), (11, 3, 46, 42), (10, 11, 42, 43), (0, 10, 43, 47), (39, 47, 43, 37), (37, 41, 45, 39), (42, 36, 37, 43), (46, 38, 36, 42), (38, 44, 40, 36), (24, 28, 29, 25), (36, 40, 41, 37), (40, 41, 50, 51), (28, 29, 54, 55), (45, 41, 50, 48), (40, 44, 49, 51), (4, 45, 48, 63), (44, 7, 60, 49), (41, 14, 57, 50), (15, 40, 51, 56), (29, 33, 52, 54), (32, 28, 55, 53), (33, 5, 62, 52), (6, 32, 53, 61), (12, 29, 54, 59), (28, 13, 58, 55), (63, 57, 14, 4), (60, 7, 15, 56), (0, 64, 68, 10), (69, 11, 10, 68), (65, 3, 11, 69), (64, 0, 17, 72), (4, 66, 72, 17), (73, 19, 3, 65), (67, 7, 19, 73), (74, 23, 15, 71), (70, 14, 22, 75), (75, 22, 23, 74), (14, 70, 66, 4), (71, 15, 7, 67), (64, 76, 80, 68), (76, 1, 8, 80), (9, 81, 80, 8), (81, 69, 68, 80), (2, 77, 81, 9), (77, 65, 69, 81), (72, 84, 76, 64), (84, 16, 1, 76), (66, 78, 84, 72), (78, 5, 16, 84), (18, 85, 77, 2), (85, 73, 65, 77), (6, 79, 85, 18), (79, 67, 73, 85), (21, 86, 83, 13), (86, 74, 71, 83), (12, 82, 87, 20), (82, 70, 75, 87), (20, 87, 86, 21), (87, 75, 74, 86), (70, 82, 78, 66), (82, 12, 5, 78), (13, 83, 79, 6), (83, 71, 67, 79), (6, 61, 58, 13), (5, 12, 59, 62), (58, 61, 90, 93), (60, 56, 95, 91), (62, 59, 92, 89), (57, 63, 88, 94), (55, 58, 93, 96), (59, 54, 97, 92), (61, 53, 98, 90), (52, 62, 89, 99), (53, 55, 96, 98), (54, 52, 99, 97), (56, 51, 100, 95), (50, 57, 94, 101), (49, 60, 91, 102), (63, 48, 103, 88), (51, 49, 102, 100), (48, 50, 101, 103), (54, 55, 96, 97), (50, 51, 100, 101), (93, 90, 98, 96), (89, 92, 97, 99), (91, 95, 100, 102), (94, 88, 103, 101)])
me_cube_008.materials.append(mat_material_012)
me_cube_008.use_remesh_preserve_volume = False
me_cube_008.use_remesh_preserve_attributes = False
me_cube_008.use_mirror_vertex_groups = False
me_cube_008.update()
me_cube_007 = bpy.data.meshes.new('Cube.007')
me_cube_007.from_pydata([(-42.37, 0.9795, 198.2), (-42.37, -1.02, 198.2), (-44.37, -1.02, 198.2), (-44.37, 0.9795, 198.2), (-42.37, 0.9795, 201.3), (-42.37, -1.02, 201.3), (-44.37, -1.02, 201.3), (-44.37, 0.9795, 201.3), (-42.37, 0.8858, 198.2), (-42.37, -0.9268, 198.2), (-44.37, -0.9268, 198.2), (-44.37, 0.8858, 198.2), (-42.37, 0.8858, 201.3), (-42.37, -0.9268, 201.3), (-44.37, -0.9268, 201.3), (-44.37, 0.8858, 201.3), (-42.37, -0.9268, 159.8), (-44.37, -0.9268, 159.8), (-42.37, 0.8858, 159.8), (-44.37, 0.8858, 159.8), (-44.37, 0.9795, 159.8), (-44.37, -1.02, 159.8), (-42.37, -1.02, 159.8), (-42.37, 0.9795, 159.8), (-42.37, -1.02, 156.6), (-44.37, -1.02, 156.6), (-42.37, 0.9795, 156.6), (-44.37, 0.9795, 156.6), (-42.37, 0.8858, 156.6), (-42.37, -0.9268, 156.6), (-44.37, -0.9268, 156.6), (-44.37, 0.8858, 156.6), (-42.37, -0.8633, 198.2), (-44.37, -0.8633, 198.2), (-42.37, -0.8633, 201.3), (-44.37, -0.8633, 201.3), (-42.37, 0.7983, 198.2), (-44.37, 0.7983, 198.2), (-42.37, 0.7983, 201.3), (-44.37, 0.7983, 201.3), (-42.37, -0.9268, 161.0), (-44.37, -0.9268, 161.0), (-44.37, -1.02, 161.0), (-42.37, -1.02, 161.0), (-44.37, -0.8633, 156.6), (-44.37, -0.8633, 159.8), (-42.37, -0.8633, 159.8), (-42.37, -0.8633, 156.6), (-44.37, 0.8595, 156.6), (-44.37, 0.8595, 159.8), (-42.37, 0.8595, 159.8), (-42.37, 0.8595, 156.6), (-44.37, 0.8858, 161.5), (-42.37, 0.8858, 161.5), (-44.37, 0.9795, 161.5), (-42.37, 0.9795, 161.5), (-44.37, 0.8858, 195.8), (-42.37, 0.8858, 195.8), (-44.37, 0.9795, 195.8), (-42.37, 0.9795, 195.8), (-42.37, -0.9268, 196.0), (-44.37, -0.9268, 196.0), (-44.37, -1.02, 196.0), (-42.37, -1.02, 196.0)], [], [(1, 5, 6, 2), (4, 0, 3, 7), (7, 15, 12, 4), (14, 6, 5, 13), (8, 0, 4, 12), (13, 5, 1, 9), (6, 14, 10, 2), (15, 7, 3, 11), (22, 21, 25, 24), (20, 23, 26, 27), (23, 18, 28, 26), (16, 22, 24, 29), (21, 17, 30, 25), (19, 20, 27, 31), (26, 28, 31, 27), (29, 24, 25, 30), (32, 9, 10, 33), (35, 14, 13, 34), (34, 13, 9, 32), (14, 35, 33, 10), (8, 36, 37, 11), (36, 32, 33, 37), (15, 39, 38, 12), (39, 35, 34, 38), (12, 38, 36, 8), (38, 34, 32, 36), (35, 39, 37, 33), (39, 15, 11, 37), (40, 16, 17, 41), (41, 17, 21, 42), (43, 22, 16, 40), (42, 21, 22, 43), (17, 45, 44, 30), (16, 46, 45, 17), (29, 47, 46, 16), (47, 29, 30, 44), (45, 49, 48, 44), (49, 19, 31, 48), (46, 50, 49, 45), (50, 18, 19, 49), (47, 51, 50, 46), (51, 28, 18, 50), (28, 51, 48, 31), (51, 47, 44, 48), (52, 19, 18, 53), (54, 20, 19, 52), (53, 18, 23, 55), (55, 23, 20, 54), (11, 56, 57, 8), (56, 52, 53, 57), (3, 58, 56, 11), (58, 54, 52, 56), (59, 0, 8, 57), (57, 53, 55, 59), (0, 59, 58, 3), (59, 55, 54, 58), (9, 60, 61, 10), (60, 40, 41, 61), (10, 61, 62, 2), (61, 41, 42, 62), (1, 63, 60, 9), (63, 43, 40, 60), (2, 62, 63, 1), (62, 42, 43, 63)])
me_cube_007.polygons.foreach_set('use_smooth', [True] * 64)
me_cube_007.materials.append(mat_oldbrass)
me_cube_007.materials.append(mat_material_002)
me_cube_007.use_remesh_preserve_volume = False
me_cube_007.use_remesh_preserve_attributes = False
me_cube_007.use_mirror_vertex_groups = False
me_cube_007.update()

# ---- objects
ob_lamp_001 = bpy.data.objects.new('Lamp.001', light_lamp_003)
ob_cube_004 = bpy.data.objects.new('Cube.004', me_cube_032)
ob_cube_024 = bpy.data.objects.new('Cube.024', me_cube_030)
ob_cube_022 = bpy.data.objects.new('Cube.022', me_cube_029)
ob_cube_023 = bpy.data.objects.new('Cube.023', me_cube_026)
ob_cube_021 = bpy.data.objects.new('Cube.021', me_cube_024)
ob_cube_019 = bpy.data.objects.new('Cube.019', me_cube_011)
ob_cylinder = bpy.data.objects.new('Cylinder', me_cylinder)
ob_cube_007 = bpy.data.objects.new('Cube.007', me_cube_006)
ob_cube_006 = bpy.data.objects.new('Cube.006', me_cube_005)
ob_cube_005 = bpy.data.objects.new('Cube.005', me_cube_004)
ob_cube_003 = bpy.data.objects.new('Cube.003', me_cube_002)
ob_plane_001 = bpy.data.objects.new('Plane.001', me_plane)
ob_lamp_002 = bpy.data.objects.new('Lamp.002', light_lamp_001)
ob_empty_002 = bpy.data.objects.new('Empty.002', None)
ob_camera_003 = bpy.data.objects.new('Camera.003', cam_camera_003)
ob_plane = bpy.data.objects.new('Plane', me_plane_002)
ob_circle = bpy.data.objects.new('Circle', me_circle)
ob_cube_014 = bpy.data.objects.new('Cube.014', me_cube_018)
ob_cube_013 = bpy.data.objects.new('Cube.013', me_cube_017)
ob_cube_012 = bpy.data.objects.new('Cube.012', me_cube_016)
ob_cube_011 = bpy.data.objects.new('Cube.011', me_cube_015)
ob_cube_010 = bpy.data.objects.new('Cube.010', me_cube_014)
ob_cube_009 = bpy.data.objects.new('Cube.009', me_cube_013)
ob_cube_008 = bpy.data.objects.new('Cube.008', me_cube_012)
ob_cube_001 = bpy.data.objects.new('Cube.001', me_cube_008)
ob_cube_002 = bpy.data.objects.new('Cube.002', me_cube_007)

# ---- transforms, parenting, visibility, modifiers, constraints
ob_lamp_001.location = (-1.906, -5.538, 4.131)
ob_lamp_001.rotation_euler = (1.017, 0.2391, -0.5685)
ob_lamp_001.lock_rotations_4d = False
ob_lamp_001.empty_display_type = 'ARROWS'
ob_lamp_001.lineart.crease_threshold = 0.0
ob_cube_004.location = (-0.149, 0.2355, 0.0838)
ob_cube_004.rotation_euler = (0.8353, 0.09792, 0.3515)
ob_cube_004.scale = (0.007689, 0.009475, 0.1171)
ob_cube_004.lock_rotations_4d = False
ob_cube_004.empty_display_type = 'ARROWS'
ob_cube_004.lineart.crease_threshold = 0.0
_m = ob_cube_004.modifiers.new('Subsurf', 'SUBSURF')
_m.uv_smooth = 'PRESERVE_CORNERS'
_m.quality = 2
_m.levels = 3
_m.show_only_control_edges = False
ob_cube_024.location = (-0.037, -0.1427, 1.266)
ob_cube_024.rotation_euler = (1.029, 1.903e-16, 1.076e-16)
ob_cube_024.scale = (-0.003841, 0.003588, 0.1937)
ob_cube_024.lock_rotations_4d = False
ob_cube_024.empty_display_type = 'ARROWS'
ob_cube_024.lineart.crease_threshold = 0.0
ob_cube_022.location = (-0.009336, 0.1273, 0.972)
ob_cube_022.rotation_euler = (-1.571, -2.22e-16, 1.571)
ob_cube_022.scale = (-0.002551, 0.003532, 0.02765)
ob_cube_022.lock_rotations_4d = False
ob_cube_022.empty_display_type = 'ARROWS'
ob_cube_022.lineart.crease_threshold = 0.0
ob_cube_023.location = (-0.004638, 0.1303, 0.9444)
ob_cube_023.rotation_euler = (-1.571, -2.22e-16, 1.571)
ob_cube_023.scale = (-0.004918, 0.004884, 0.03166)
ob_cube_023.lock_rotations_4d = False
ob_cube_023.empty_display_type = 'ARROWS'
ob_cube_023.lineart.crease_threshold = 0.0
ob_cube_021.location = (-0.05932, -0.144, 1.126)
ob_cube_021.rotation_euler = (0.9849, 1.85e-16, 9.927e-17)
ob_cube_021.scale = (-0.008063, 0.00899, 0.1919)
ob_cube_021.lock_rotations_4d = False
ob_cube_021.empty_display_type = 'ARROWS'
ob_cube_021.lineart.crease_threshold = 0.0
ob_cube_019.location = (-0.004028, 0.1287, 0.5346)
ob_cube_019.scale = (-0.06485, 0.04005, 0.2273)
ob_cube_019.lock_rotations_4d = False
ob_cube_019.empty_display_type = 'ARROWS'
ob_cube_019.lineart.crease_threshold = 0.0
_m = ob_cube_019.modifiers.new('Subsurf', 'SUBSURF')
_m.uv_smooth = 'PRESERVE_CORNERS'
_m.quality = 2
_m.levels = 2
_m.show_only_control_edges = False
ob_cylinder.location = (0.02132, -0.4698, 1.197)
ob_cylinder.scale = (0.06852, 0.06852, 0.06852)
ob_cylinder.lock_rotations_4d = False
ob_cylinder.empty_display_type = 'ARROWS'
ob_cylinder.lineart.crease_threshold = 0.0
ob_cube_007.location = (0.1321, 0.2376, 0.09114)
ob_cube_007.rotation_euler = (0.8353, 0.09792, -0.4647)
ob_cube_007.scale = (0.007689, 0.009475, 0.1171)
ob_cube_007.lock_rotations_4d = False
ob_cube_007.empty_display_type = 'ARROWS'
ob_cube_007.lineart.crease_threshold = 0.0
_m = ob_cube_007.modifiers.new('Subsurf', 'SUBSURF')
_m.uv_smooth = 'PRESERVE_CORNERS'
_m.quality = 2
_m.levels = 3
_m.show_only_control_edges = False
ob_cube_006.location = (0.1483, 0.3145, 0.02009)
ob_cube_006.rotation_euler = (3.423e-08, 1.571, 0.0)
ob_cube_006.scale = (0.008336, 0.009553, 0.03083)
ob_cube_006.lock_rotations_4d = False
ob_cube_006.empty_display_type = 'ARROWS'
ob_cube_006.lineart.crease_threshold = 0.0
_m = ob_cube_006.modifiers.new('Subsurf', 'SUBSURF')
_m.uv_smooth = 'PRESERVE_CORNERS'
_m.quality = 2
_m.levels = 3
_m.show_only_control_edges = False
ob_cube_005.location = (-0.1698, 0.3111, 0.008208)
ob_cube_005.rotation_euler = (3.423e-08, 1.571, 0.0)
ob_cube_005.scale = (0.008336, 0.009553, 0.03083)
ob_cube_005.lock_rotations_4d = False
ob_cube_005.empty_display_type = 'ARROWS'
ob_cube_005.lineart.crease_threshold = 0.0
_m = ob_cube_005.modifiers.new('Subsurf', 'SUBSURF')
_m.uv_smooth = 'PRESERVE_CORNERS'
_m.quality = 2
_m.levels = 3
_m.show_only_control_edges = False
ob_cube_003.location = (-0.008868, 0.3522, 0.02744)
ob_cube_003.scale = (0.2061, 0.2946, 0.03036)
ob_cube_003.lock_rotations_4d = False
ob_cube_003.empty_display_type = 'ARROWS'
ob_cube_003.lineart.crease_threshold = 0.0
_m = ob_cube_003.modifiers.new('Subsurf', 'SUBSURF')
_m.uv_smooth = 'PRESERVE_CORNERS'
_m.quality = 2
_m.levels = 3
ob_plane_001.location = (0.0, 0.0, -0.01454)
ob_plane_001.scale = (258.2, 258.2, 258.2)
ob_plane_001.lock_rotations_4d = False
ob_plane_001.empty_display_type = 'ARROWS'
ob_plane_001.lineart.crease_threshold = 0.0
ob_lamp_002.location = (0.0, -3.407, 3.95)
ob_lamp_002.lock_rotations_4d = False
ob_lamp_002.empty_display_type = 'ARROWS'
ob_lamp_002.lineart.crease_threshold = 0.0
ob_empty_002.location = (-0.136, 0.0, 0.8025)
ob_empty_002.lock_rotations_4d = False
ob_empty_002.empty_display_type = 'SPHERE'
ob_empty_002.empty_image_offset = (0.0, 0.0)
ob_empty_002.lineart.crease_threshold = 0.0
ob_camera_003.location = (2.525, -2.77, 0.6628)
ob_camera_003.rotation_euler = (1.167, -8.72e-17, 1.784e-17)
ob_camera_003.lock_rotations_4d = False
ob_camera_003.empty_display_type = 'ARROWS'
ob_camera_003.lineart.crease_threshold = 0.0
_c = ob_camera_003.constraints.new('TRACK_TO'); _c.name = 'AutoTrack'
_c.target = ob_empty_002
ob_plane.location = (-0.002593, 0.08937, 0.0001468)
ob_plane.rotation_euler = (0.0, -0.0, -1.571)
ob_plane.scale = (0.02687, 0.02687, 0.02687)
ob_plane.lock_rotations_4d = False
ob_plane.empty_display_type = 'ARROWS'
ob_plane.lineart.crease_threshold = 0.0
ob_circle.location = (0.2339, 0.01514, 0.0005203)
ob_circle.rotation_euler = (0.0, -0.0, -1.571)
ob_circle.scale = (0.06946, 0.06946, 0.06946)
ob_circle.lock_rotations_4d = False
ob_circle.empty_display_type = 'ARROWS'
ob_circle.lineart.crease_threshold = 0.0
_m = ob_circle.modifiers.new('Subsurf', 'SUBSURF')
_m.uv_smooth = 'PRESERVE_CORNERS'
_m.quality = 2
_m.levels = 3
_m.show_only_control_edges = False
ob_cube_014.location = (0.2274, 0.08937, 0.0001468)
ob_cube_014.rotation_euler = (0.0, -0.0, -1.571)
ob_cube_014.scale = (0.01183, 0.02549, 0.0343)
ob_cube_014.lock_rotations_4d = False
ob_cube_014.empty_display_type = 'ARROWS'
ob_cube_014.lineart.crease_threshold = 0.0
_m = ob_cube_014.modifiers.new('Subsurf', 'SUBSURF')
_m.uv_smooth = 'PRESERVE_CORNERS'
_m.quality = 2
_m.levels = 3
_m.show_only_control_edges = False
ob_cube_013.location = (-0.002593, 0.08937, 0.0001468)
ob_cube_013.rotation_euler = (-3.142, 3.618e-23, -1.571)
ob_cube_013.scale = (0.003811, 0.007105, 0.06547)
ob_cube_013.lock_rotations_4d = False
ob_cube_013.empty_display_type = 'ARROWS'
ob_cube_013.lineart.crease_threshold = 0.0
ob_cube_012.location = (-0.002593, 0.08937, 0.0001468)
ob_cube_012.rotation_euler = (-3.142, 3.618e-23, -1.571)
ob_cube_012.scale = (0.003811, 0.007105, 0.0669)
ob_cube_012.lock_rotations_4d = False
ob_cube_012.empty_display_type = 'ARROWS'
ob_cube_012.lineart.crease_threshold = 0.0
ob_cube_011.location = (-0.002593, 0.08937, 0.0001468)
ob_cube_011.rotation_euler = (-1.571, -2.22e-16, -1.571)
ob_cube_011.scale = (0.003811, 0.007105, 0.09342)
ob_cube_011.lock_rotations_4d = False
ob_cube_011.empty_display_type = 'ARROWS'
ob_cube_011.lineart.crease_threshold = 0.0
ob_cube_010.location = (-0.002593, 0.08937, 0.0001468)
ob_cube_010.rotation_euler = (0.0, -0.0, -1.571)
ob_cube_010.scale = (0.003811, 0.007421, 0.1693)
ob_cube_010.lock_rotations_4d = False
ob_cube_010.empty_display_type = 'ARROWS'
ob_cube_010.lineart.crease_threshold = 0.0
ob_cube_009.location = (-0.002593, 0.08937, 0.0001468)
ob_cube_009.rotation_euler = (0.0, -0.0, -1.571)
ob_cube_009.scale = (0.003811, 0.007421, 0.1716)
ob_cube_009.lock_rotations_4d = False
ob_cube_009.empty_display_type = 'ARROWS'
ob_cube_009.lineart.crease_threshold = 0.0
ob_cube_008.location = (-0.002593, 0.08937, 0.0001468)
ob_cube_008.rotation_euler = (0.0, -0.0, -1.571)
ob_cube_008.scale = (0.009146, 0.097, 0.07146)
ob_cube_008.lock_rotations_4d = False
ob_cube_008.empty_display_type = 'ARROWS'
ob_cube_008.lineart.crease_threshold = 0.0
_m = ob_cube_008.modifiers.new('Subsurf', 'SUBSURF')
_m.uv_smooth = 'PRESERVE_CORNERS'
_m.quality = 2
_m.levels = 2
_m.show_only_control_edges = False
ob_cube_001.location = (-0.002593, 0.08937, 0.0001468)
ob_cube_001.rotation_euler = (0.0, -0.0, -1.571)
ob_cube_001.scale = (0.01514, 0.02687, 0.01605)
ob_cube_001.lock_rotations_4d = False
ob_cube_001.empty_display_type = 'ARROWS'
ob_cube_001.lineart.crease_threshold = 0.0
_m = ob_cube_001.modifiers.new('Subsurf', 'SUBSURF')
_m.uv_smooth = 'PRESERVE_CORNERS'
_m.quality = 2
_m.levels = 3
_m.show_only_control_edges = False
ob_cube_002.location = (-0.002593, 0.08937, 0.0001468)
ob_cube_002.rotation_euler = (0.0, -0.0, -1.571)
ob_cube_002.scale = (-0.009233, 0.268, 0.007733)
ob_cube_002.lock_rotations_4d = False
ob_cube_002.empty_display_type = 'ARROWS'
ob_cube_002.lineart.crease_threshold = 0.0
_m = ob_cube_002.modifiers.new('Subsurf', 'SUBSURF')
_m.uv_smooth = 'PRESERVE_CORNERS'
_m.quality = 2
_m.levels = 2
_m.show_only_control_edges = False

# ---- collection membership
col_collection_1.objects.link(ob_lamp_001)
col_collection_1.objects.link(ob_cube_004)
col_collection_1.objects.link(ob_cube_024)
col_collection_1.objects.link(ob_cube_022)
col_collection_1.objects.link(ob_cube_023)
col_collection_1.objects.link(ob_cube_021)
col_collection_1.objects.link(ob_cube_019)
col_collection_1.objects.link(ob_cylinder)
col_collection_1.objects.link(ob_cube_007)
col_collection_1.objects.link(ob_cube_006)
col_collection_1.objects.link(ob_cube_005)
col_collection_1.objects.link(ob_cube_003)
col_collection_1.objects.link(ob_plane_001)
col_collection_1.objects.link(ob_lamp_002)
col_collection_1.objects.link(ob_empty_002)
col_collection_1.objects.link(ob_camera_003)
col_collection_1.objects.link(ob_plane)
col_collection_1.objects.link(ob_circle)
col_collection_1.objects.link(ob_cube_014)
col_collection_1.objects.link(ob_cube_013)
col_collection_1.objects.link(ob_cube_012)
col_collection_1.objects.link(ob_cube_011)
col_collection_1.objects.link(ob_cube_010)
col_collection_1.objects.link(ob_cube_009)
col_collection_1.objects.link(ob_cube_008)
col_collection_1.objects.link(ob_cube_001)
col_collection_1.objects.link(ob_cube_002)

# ---- scene / render settings (as saved in the file)
scene.camera = ob_camera_003
scene.frame_start = 1; scene.frame_end = 250; scene.frame_set(1)
scene.render.engine = 'BLENDER_EEVEE_NEXT'
scene.render.image_settings.file_format = 'JPEG'
scene.render.image_settings.color_mode = 'RGB'
scene.render.image_settings.compression = 90
scene.render.resolution_x = 800
scene.render.resolution_y = 600
scene.render.pixel_aspect_x = 100.0
scene.render.pixel_aspect_y = 100.0
scene.render.fps = 25
scene.render.dither_intensity = 0.0
scene.render.use_compositing = False
scene.render.use_sequencer = False
scene.render.bake_margin = 2
scene.render.bake_bias = 0.0
scene.render.use_stamp_time = False
scene.render.use_stamp_date = False
scene.render.use_stamp_frame = False
scene.render.use_stamp_camera = False
scene.render.use_stamp_scene = False
scene.render.use_stamp_filename = False
scene.render.use_stamp_render_time = False
scene.render.stamp_font_size = 0
scene.cycles.use_denoising = False
scene.cycles.samples = 10
scene.cycles.sampling_pattern = 'TABULATED_SOBOL'
scene.cycles.light_sampling_threshold = 0.0
scene.cycles.use_adaptive_sampling = False
scene.cycles.use_light_tree = False
scene.cycles.blur_glossy = 0.0
scene.cycles.volume_bounces = 1
scene.cycles.pixel_filter_type = 'GAUSSIAN'
scene.cycles.sample_clamp_indirect = 0.0
scene.view_settings.view_transform = 'Raw'
bpy.context.view_layer.update()
